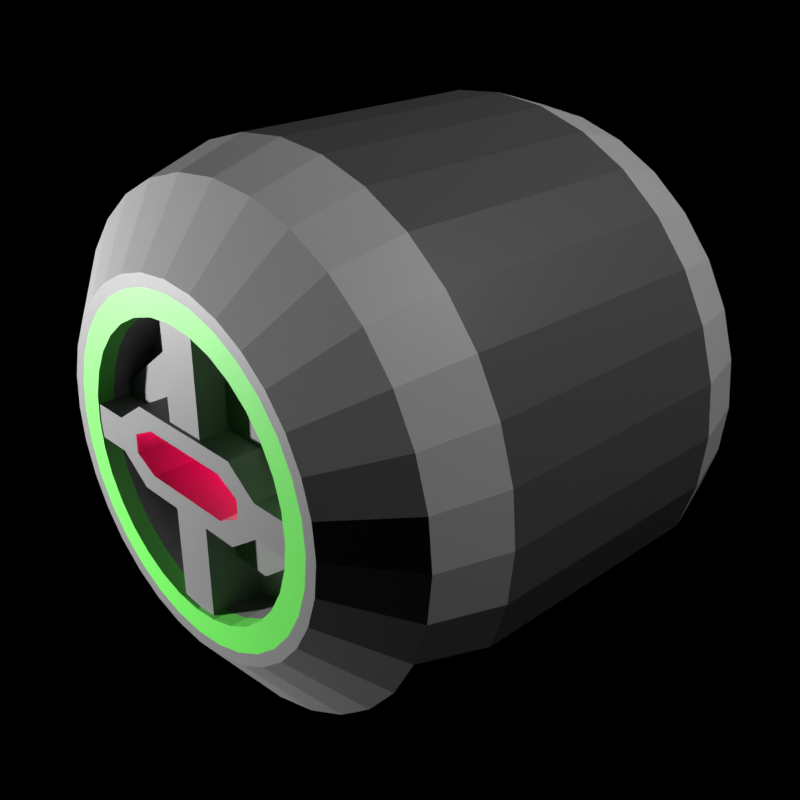 # Source: station_dock.blend  (saved by Blender 2.93.21; exported with 4.5.12 LTS)
import bpy
from mathutils import Matrix  # noqa: F401  (used for matrix-valued properties, if any)

bpy.ops.wm.read_factory_settings(use_empty=True)
scene = bpy.context.scene
scene.name = 'Scene'

# ---- collections
col_collection = bpy.data.collections.new('Collection'); scene.collection.children.link(col_collection)

# ---- images (referenced by path relative to the original .blend; pixels are not part of the script)
import os
ASSET_DIR = os.environ.get("B2B_ASSET_DIR", "")  # directory of the original .blend (textures are referenced by path, not embedded)
HERE = os.path.dirname(os.path.abspath(__file__))  # packed textures are extracted next to this script under _unpacked/

def load_image(name, relpath, width, height, colorspace="sRGB"):
    """Load a texture the original file referenced (path relative to the .blend, or extracted next to this script)."""
    p = next((c for c in (os.path.join(HERE, relpath), os.path.join(ASSET_DIR, relpath)) if relpath and os.path.exists(c)), "")
    if p:
        img = bpy.data.images.load(p, check_existing=True)
        img.name = name
    else:  # same state as the original file: an image datablock whose file is absent (Cycles renders it pink)
        img = bpy.data.images.new(name, width, height)
        img.source = "FILE"
        img.filepath = "//" + (relpath or name)
    img.colorspace_settings.name = colorspace
    return img
img_untitled = load_image('Untitled', 'station_dock.png', 1024, 1024, 'sRGB')

# ---- materials (node trees are filled in below, after node groups)
mat_material_001 = bpy.data.materials.new('Material.001')
mat_material_002 = bpy.data.materials.new('Material.002')
mat_material_003 = bpy.data.materials.new('Material.003')
mat_material_004 = bpy.data.materials.new('Material.004')
mat_material_005 = bpy.data.materials.new('Material.005')

# ---- material node trees
mat_material_001.use_nodes = True; mat_material_001.node_tree.nodes.clear()
_N = mat_material_001.node_tree.nodes; _L = mat_material_001.node_tree.links
n0 = _N.new('ShaderNodeBsdfPrincipled'); n0.name = 'Principled BSDF'; n0.location = (10, 300)
n0.distribution = 'GGX'
n0.subsurface_method = 'BURLEY'
n0.inputs[0].default_value = (0.4672, 0.4672, 0.4672, 1.0)
n0.inputs[3].default_value = 1.45
n0.inputs[24].default_value = 0.002
n0.inputs[27].default_value = (0.0, 0.0, 0.0, 1.0)
n0.inputs[28].default_value = 1.0
n1 = _N.new('ShaderNodeOutputMaterial'); n1.name = 'Material Output'; n1.location = (300, 300)
n2 = _N.new('ShaderNodeUVMap'); n2.name = 'UV Map'; n2.location = (297, -50)
n3 = _N.new('ShaderNodeTexImage'); n3.name = 'Image Texture'; n3.location = (534, 62)
n3.image = img_untitled
n3.interpolation = 'Closest'
_L.new(n0.outputs[0], n1.inputs[0])
_L.new(n2.outputs[0], n3.inputs[0])
n1.is_active_output = True
mat_material_002.use_nodes = True; mat_material_002.node_tree.nodes.clear()
_N = mat_material_002.node_tree.nodes; _L = mat_material_002.node_tree.links
n0 = _N.new('ShaderNodeBsdfPrincipled'); n0.name = 'Principled BSDF'; n0.location = (10, 300)
n0.distribution = 'GGX'
n0.subsurface_method = 'BURLEY'
n0.inputs[0].default_value = (0.2203, 0.2203, 0.2203, 1.0)
n0.inputs[3].default_value = 1.45
n0.inputs[27].default_value = (0.0, 0.0, 0.0, 1.0)
n0.inputs[28].default_value = 1.0
n1 = _N.new('ShaderNodeOutputMaterial'); n1.name = 'Material Output'; n1.location = (300, 300)
n2 = _N.new('ShaderNodeUVMap'); n2.name = 'UV Map'; n2.location = (297, -50)
n3 = _N.new('ShaderNodeTexImage'); n3.name = 'Image Texture'; n3.location = (534, 62)
n3.image = img_untitled
n3.interpolation = 'Closest'
_L.new(n0.outputs[0], n1.inputs[0])
_L.new(n2.outputs[0], n3.inputs[0])
n1.is_active_output = True
mat_material_003.use_nodes = True; mat_material_003.node_tree.nodes.clear()
_N = mat_material_003.node_tree.nodes; _L = mat_material_003.node_tree.links
n0 = _N.new('ShaderNodeBsdfPrincipled'); n0.name = 'Principled BSDF'; n0.location = (10, 300)
n0.distribution = 'GGX'
n0.subsurface_method = 'BURLEY'
n0.inputs[0].default_value = (0.1549, 0.794, 0.1051, 1.0)
n0.inputs[3].default_value = 1.45
n0.inputs[27].default_value = (0.0, 0.0, 0.0, 1.0)
n0.inputs[28].default_value = 1.0
n1 = _N.new('ShaderNodeOutputMaterial'); n1.name = 'Material Output'; n1.location = (300, 300)
n2 = _N.new('ShaderNodeUVMap'); n2.name = 'UV Map'; n2.location = (297, -50)
n3 = _N.new('ShaderNodeTexImage'); n3.name = 'Image Texture'; n3.location = (534, 62)
n3.image = img_untitled
n3.interpolation = 'Closest'
_L.new(n0.outputs[0], n1.inputs[0])
_L.new(n2.outputs[0], n3.inputs[0])
n1.is_active_output = True
mat_material_004.use_nodes = True; mat_material_004.node_tree.nodes.clear()
_N = mat_material_004.node_tree.nodes; _L = mat_material_004.node_tree.links
n0 = _N.new('ShaderNodeBsdfPrincipled'); n0.name = 'Principled BSDF'; n0.location = (10, 300)
n0.distribution = 'GGX'
n0.subsurface_method = 'BURLEY'
n0.inputs[0].default_value = (0.2396, 0.0, 0.003417, 1.0)
n0.inputs[3].default_value = 1.45
n0.inputs[27].default_value = (0.0, 0.0, 0.0, 1.0)
n0.inputs[28].default_value = 1.0
n1 = _N.new('ShaderNodeOutputMaterial'); n1.name = 'Material Output'; n1.location = (300, 300)
n2 = _N.new('ShaderNodeUVMap'); n2.name = 'UV Map'; n2.location = (297, -50)
n3 = _N.new('ShaderNodeTexImage'); n3.name = 'Image Texture'; n3.location = (534, 62)
n3.image = img_untitled
n3.interpolation = 'Closest'
_L.new(n0.outputs[0], n1.inputs[0])
_L.new(n2.outputs[0], n3.inputs[0])
n1.is_active_output = True
mat_material_005.use_nodes = True; mat_material_005.node_tree.nodes.clear()
_N = mat_material_005.node_tree.nodes; _L = mat_material_005.node_tree.links
n0 = _N.new('ShaderNodeBsdfPrincipled'); n0.name = 'Principled BSDF'; n0.location = (10, 300)
n0.distribution = 'GGX'
n0.subsurface_method = 'BURLEY'
n0.inputs[0].default_value = (0.08001, 0.08001, 0.08001, 1.0)
n0.inputs[3].default_value = 1.45
n0.inputs[27].default_value = (0.0, 0.0, 0.0, 1.0)
n0.inputs[28].default_value = 1.0
n1 = _N.new('ShaderNodeOutputMaterial'); n1.name = 'Material Output'; n1.location = (300, 300)
n2 = _N.new('ShaderNodeUVMap'); n2.name = 'UV Map'; n2.location = (297, -50)
n3 = _N.new('ShaderNodeTexImage'); n3.name = 'Image Texture'; n3.location = (534, 62)
n3.image = img_untitled
n3.interpolation = 'Closest'
_L.new(n0.outputs[0], n1.inputs[0])
_L.new(n2.outputs[0], n3.inputs[0])
n1.is_active_output = True

# ---- world
world_world = bpy.data.worlds.new('World'); scene.world = world_world
world_world.use_nodes = True; world_world.node_tree.nodes.clear()
_N = world_world.node_tree.nodes; _L = world_world.node_tree.links
n0 = _N.new('ShaderNodeOutputWorld'); n0.name = 'World Output'; n0.location = (300, 300)
n1 = _N.new('ShaderNodeBackground'); n1.name = 'Background'; n1.location = (10, 300)
n1.inputs[0].default_value = (0.0, 0.0, 0.0, 1.0)
_L.new(n1.outputs[0], n0.inputs[0])
n0.is_active_output = True
world_world.color = (0.05088, 0.05088, 0.05088)
world_world.use_sun_shadow = False
world_world.sun_shadow_jitter_overblur = 0.0

# ---- cameras
cam_camera = bpy.data.cameras.new('Camera')
cam_camera.clip_end = 100.0
cam_camera.ortho_scale = 7.314

# ---- lights
light_light = bpy.data.lights.new('Light', 'POINT')
light_light.transmission_factor = 0.0
light_light.energy = 1000.0
light_light.shadow_soft_size = 0.1
light_light.shadow_maximum_resolution = 0.006
light_light.use_absolute_resolution = True
light_light_001 = bpy.data.lights.new('Light.001', 'POINT')
light_light_001.transmission_factor = 0.0
light_light_001.energy = 1000.0
light_light_001.shadow_soft_size = 0.1
light_light_001.shadow_maximum_resolution = 0.006
light_light_001.use_absolute_resolution = True
light_light_002 = bpy.data.lights.new('Light.002', 'POINT')
light_light_002.color = (0.402, 0.0, 0.03641)
light_light_002.transmission_factor = 0.0
light_light_002.energy = 1000.0
light_light_002.shadow_soft_size = 0.1
light_light_002.shadow_maximum_resolution = 0.006
light_light_002.use_absolute_resolution = True

# ---- meshes
me_cylinder = bpy.data.meshes.new('Cylinder')
me_cylinder.from_pydata([(-9.477e-08, -1.991, 0.7), (1.166e-07, -0.003131, 0.7), (-0.1366, -1.991, 0.6865), (-0.1366, -0.003131, 0.6865), (-0.2679, -1.991, 0.6467), (-0.2679, -0.003131, 0.6467), (-0.3889, -1.991, 0.582), (-0.3889, -0.003131, 0.582), (-0.495, -1.991, 0.495), (-0.495, -0.003131, 0.495), (-0.582, -1.991, 0.3889), (-0.582, -0.003131, 0.3889), (-0.6467, -1.991, 0.2679), (-0.6467, -0.003131, 0.2679), (-0.6865, -1.991, 0.1366), (-0.6865, -0.003131, 0.1366), (-0.7, -1.991, -8.345e-08), (-0.7, -0.003131, 4.172e-08), (-0.6865, -1.991, -0.1366), (-0.6865, -0.003131, -0.1366), (-0.6467, -1.991, -0.2679), (-0.6467, -0.003131, -0.2679), (-0.582, -1.991, -0.3889), (-0.582, -0.003131, -0.3889), (-0.495, -1.991, -0.495), (-0.495, -0.003131, -0.495), (-0.3889, -1.991, -0.582), (-0.3889, -0.003131, -0.582), (-0.2679, -1.991, -0.6467), (-0.2679, -0.003131, -0.6467), (-0.1366, -1.991, -0.6865), (-0.1366, -0.003131, -0.6865), (-3.358e-08, -1.991, -0.7), (1.778e-07, -0.003131, -0.7), (0.1366, -1.991, -0.6865), (0.1366, -0.003131, -0.6865), (0.2679, -1.991, -0.6467), (0.2679, -0.003131, -0.6467), (0.3889, -1.991, -0.582), (0.3889, -0.003131, -0.582), (0.495, -1.991, -0.495), (0.495, -0.003131, -0.495), (0.582, -1.991, -0.3889), (0.582, -0.003131, -0.3889), (0.6467, -1.991, -0.2679), (0.6467, -0.003131, -0.2679), (0.6865, -1.991, -0.1366), (0.6865, -0.003131, -0.1366), (0.7, -1.991, -4.172e-08), (0.7, -0.003131, 8.345e-08), (0.6865, -1.991, 0.1366), (0.6865, -0.003131, 0.1366), (0.6467, -1.991, 0.2679), (0.6467, -0.003131, 0.2679), (0.582, -1.991, 0.3889), (0.582, -0.003132, 0.3889), (0.495, -1.991, 0.495), (0.495, -0.003132, 0.495), (0.3889, -1.991, 0.582), (0.3889, -0.003132, 0.582), (0.2679, -1.991, 0.6467), (0.2679, -0.003132, 0.6467), (0.1366, -1.991, 0.6865), (0.1366, -0.003132, 0.6865), (-5.376e-08, -1.785, 0.98), (1.139e-07, -0.2085, 0.98), (-0.1912, -0.2085, 0.9612), (-0.1912, -1.785, 0.9612), (-0.375, -0.2085, 0.9054), (-0.375, -1.785, 0.9054), (-0.5445, -0.2085, 0.8148), (-0.5445, -1.785, 0.8148), (-0.693, -0.2085, 0.693), (-0.693, -1.785, 0.693), (-0.8148, -0.2085, 0.5445), (-0.8148, -1.785, 0.5445), (-0.9054, -0.2085, 0.375), (-0.9054, -1.785, 0.375), (-0.9612, -0.2085, 0.1912), (-0.9612, -1.785, 0.1912), (-0.98, -0.2085, 5.476e-09), (-0.98, -1.785, -5.294e-08), (-0.9612, -0.2085, -0.1912), (-0.9612, -1.785, -0.1912), (-0.9054, -0.2085, -0.375), (-0.9054, -1.785, -0.375), (-0.8148, -0.2085, -0.5445), (-0.8148, -1.785, -0.5445), (-0.693, -0.2085, -0.693), (-0.693, -1.785, -0.693), (-0.5445, -0.2085, -0.8148), (-0.5445, -1.785, -0.8148), (-0.375, -0.2085, -0.9054), (-0.375, -1.785, -0.9054), (-0.1912, -0.2085, -0.9612), (-0.1912, -1.785, -0.9612), (1.996e-07, -0.2085, -0.98), (3.191e-08, -1.785, -0.98), (0.1912, -0.2085, -0.9612), (0.1912, -1.785, -0.9612), (0.375, -0.2085, -0.9054), (0.375, -1.785, -0.9054), (0.5445, -0.2085, -0.8148), (0.5445, -1.785, -0.8148), (0.693, -0.2085, -0.693), (0.693, -1.785, -0.693), (0.8148, -0.2085, -0.5445), (0.8148, -1.785, -0.5445), (0.9054, -0.2085, -0.375), (0.9054, -1.785, -0.375), (0.9612, -0.2085, -0.1912), (0.9612, -1.785, -0.1912), (0.98, -0.2085, 6.389e-08), (0.98, -1.785, 5.476e-09), (0.9612, -0.2085, 0.1912), (0.9612, -1.785, 0.1912), (0.9054, -0.2085, 0.375), (0.9054, -1.785, 0.375), (0.8148, -0.2085, 0.5445), (0.8148, -1.785, 0.5445), (0.693, -0.2085, 0.693), (0.693, -1.785, 0.693), (0.5445, -0.2085, 0.8148), (0.5445, -1.785, 0.8148), (0.375, -0.2085, 0.9054), (0.375, -1.785, 0.9054), (0.1912, -0.2085, 0.9612), (0.1912, -1.785, 0.9612), (-2.085e-08, -1.518, 1.064), (8.992e-08, -0.4762, 1.064), (-0.2076, -0.4762, 1.044), (-0.2076, -1.518, 1.044), (-0.4073, -0.4762, 0.9832), (-0.4073, -1.518, 0.9832), (-0.5913, -0.4762, 0.8849), (-0.5913, -1.518, 0.8849), (-0.7525, -0.4762, 0.7525), (-0.7525, -1.518, 0.7525), (-0.8849, -0.4762, 0.5913), (-0.8849, -1.518, 0.5913), (-0.9832, -0.4762, 0.4073), (-0.9832, -1.518, 0.4073), (-1.044, -0.4762, 0.2076), (-1.044, -1.518, 0.2076), (-1.064, -0.4762, -1.393e-08), (-1.064, -1.518, -3.507e-08), (-1.044, -0.4762, -0.2076), (-1.044, -1.518, -0.2076), (-0.9832, -0.4762, -0.4073), (-0.9832, -1.518, -0.4073), (-0.8849, -0.4762, -0.5913), (-0.8849, -1.518, -0.5913), (-0.7525, -0.4762, -0.7525), (-0.7525, -1.518, -0.7525), (-0.5913, -0.4762, -0.8849), (-0.5913, -1.518, -0.8849), (-0.4073, -0.4762, -0.9832), (-0.4073, -1.518, -0.9832), (-0.2076, -0.4762, -1.044), (-0.2076, -1.518, -1.044), (1.83e-07, -0.4762, -1.064), (7.219e-08, -1.518, -1.064), (0.2076, -0.4762, -1.044), (0.2076, -1.518, -1.044), (0.4073, -0.4762, -0.9832), (0.4073, -1.518, -0.9832), (0.5913, -0.4762, -0.8849), (0.5913, -1.518, -0.8849), (0.7525, -0.4762, -0.7525), (0.7525, -1.518, -0.7525), (0.8849, -0.4762, -0.5913), (0.8849, -1.518, -0.5913), (0.9832, -0.4762, -0.4073), (0.9832, -1.518, -0.4073), (1.044, -0.4762, -0.2076), (1.044, -1.518, -0.2076), (1.064, -0.4762, 4.951e-08), (1.064, -1.518, 2.836e-08), (1.044, -0.4762, 0.2076), (1.044, -1.518, 0.2076), (0.9832, -0.4762, 0.4073), (0.9832, -1.518, 0.4073), (0.8849, -0.4762, 0.5913), (0.8849, -1.518, 0.5913), (0.7525, -0.4762, 0.7525), (0.7525, -1.518, 0.7525), (0.5913, -0.4762, 0.8849), (0.5913, -1.518, 0.8849), (0.4073, -0.4762, 0.9832), (0.4073, -1.518, 0.9832), (0.2076, -0.4762, 1.044), (0.2076, -1.518, 1.044), (-9.684e-08, -1.991, 0.5517), (-0.1076, -1.991, 0.5411), (-0.2111, -1.991, 0.5097), (-0.3065, -1.991, 0.4587), (-0.3901, -1.991, 0.3901), (-0.4587, -1.991, 0.3065), (-0.5097, -1.991, 0.2111), (-0.5411, -1.991, 0.1076), (-0.5517, -1.991, -7.571e-08), (-0.5411, -1.991, -0.1076), (-0.5097, -1.991, -0.2111), (-0.4587, -1.991, -0.3065), (-0.3901, -1.991, -0.3901), (-0.3065, -1.991, -0.4587), (-0.2111, -1.991, -0.5097), (-0.1076, -1.991, -0.5411), (-4.862e-08, -1.991, -0.5517), (0.1076, -1.991, -0.5411), (0.2111, -1.991, -0.5097), (0.3065, -1.991, -0.4587), (0.3901, -1.991, -0.3901), (0.4587, -1.991, -0.3065), (0.5097, -1.991, -0.2111), (0.5411, -1.991, -0.1076), (0.5517, -1.991, -4.283e-08), (0.5411, -1.991, 0.1076), (0.5097, -1.991, 0.2111), (0.4587, -1.991, 0.3065), (0.3901, -1.991, 0.3901), (0.3065, -1.991, 0.4587), (0.2111, -1.991, 0.5097), (0.1076, -1.991, 0.5411), (-7.321e-08, -1.769, 0.5517), (-0.1076, -1.769, 0.5411), (-0.2111, -1.769, 0.5097), (-0.3065, -1.769, 0.4587), (-0.3901, -1.769, 0.3901), (-0.4587, -1.769, 0.3065), (-0.5097, -1.769, 0.2111), (-0.5411, -1.769, 0.1076), (-0.5517, -1.769, -7.571e-08), (-0.5411, -1.769, -0.1076), (-0.5097, -1.769, -0.2111), (-0.4587, -1.769, -0.3065), (-0.3901, -1.769, -0.3901), (-0.3065, -1.769, -0.4587), (-0.2111, -1.769, -0.5097), (-0.1076, -1.769, -0.5411), (-2.498e-08, -1.769, -0.5517), (0.1076, -1.769, -0.5411), (0.2111, -1.769, -0.5097), (0.3065, -1.769, -0.4587), (0.3901, -1.769, -0.3901), (0.4587, -1.769, -0.3065), (0.5097, -1.769, -0.2111), (0.5411, -1.769, -0.1076), (0.5517, -1.769, -4.283e-08), (0.5411, -1.769, 0.1076), (0.5097, -1.769, 0.2111), (0.4587, -1.769, 0.3065), (0.3901, -1.769, 0.3901), (0.3065, -1.769, 0.4587), (0.2111, -1.769, 0.5097), (0.1076, -1.769, 0.5411), (-6.268e-08, -1.769, 0.3213), (-0.06267, -1.769, 0.3151), (-0.1229, -1.769, 0.2968), (-0.1785, -1.769, 0.2671), (-0.2272, -1.769, 0.2272), (-0.2671, -1.769, 0.1785), (-0.2968, -1.769, 0.1229), (-0.3151, -1.769, 0.06267), (-0.3213, -1.769, -6.642e-08), (-0.3151, -1.769, -0.06267), (-0.2968, -1.769, -0.1229), (-0.2671, -1.769, -0.1785), (-0.2272, -1.769, -0.2272), (-0.1785, -1.769, -0.2671), (-0.1229, -1.769, -0.2968), (-0.06267, -1.769, -0.3151), (-3.459e-08, -1.769, -0.3213), (0.06267, -1.769, -0.3151), (0.1229, -1.769, -0.2968), (0.1785, -1.769, -0.2671), (0.2272, -1.769, -0.2272), (0.2671, -1.769, -0.1785), (0.2968, -1.769, -0.1229), (0.3151, -1.769, -0.06267), (0.3213, -1.769, -4.727e-08), (0.3151, -1.769, 0.06267), (0.2968, -1.769, 0.1229), (0.2671, -1.769, 0.1785), (0.2272, -1.769, 0.2272), (0.1785, -1.769, 0.2671), (0.1229, -1.769, 0.2968), (0.06267, -1.769, 0.3151), (9.162e-08, -0.3698, 0.3213), (-0.06267, -0.3698, 0.3151), (-0.1229, -0.3698, 0.2968), (-0.1785, -0.3698, 0.2671), (-0.2272, -0.3698, 0.2272), (-0.2671, -0.3698, 0.1785), (-0.2968, -0.3698, 0.1229), (-0.3151, -0.3698, 0.06267), (-0.3213, -0.3698, 7.268e-08), (-0.3151, -0.3698, -0.06267), (-0.2968, -0.3698, -0.1229), (-0.2671, -0.3698, -0.1785), (-0.2272, -0.3698, -0.2272), (-0.1785, -0.3698, -0.2671), (-0.1229, -0.3698, -0.2968), (-0.06267, -0.3698, -0.3151), (1.197e-07, -0.3698, -0.3213), (0.06267, -0.3698, -0.3151), (0.1229, -0.3698, -0.2968), (0.1785, -0.3698, -0.2671), (0.2272, -0.3698, -0.2272), (0.2671, -0.3698, -0.1785), (0.2968, -0.3698, -0.1229), (0.3151, -0.3698, -0.06267), (0.3213, -0.3698, 9.183e-08), (0.3151, -0.3698, 0.06267), (0.2968, -0.3698, 0.1229), (0.2671, -0.3698, 0.1785), (0.2272, -0.3698, 0.2272), (0.1785, -0.3698, 0.2671), (0.1229, -0.3698, 0.2968), (0.06267, -0.3698, 0.3151), (1.149e-07, -0.003131, 0.58), (-0.1131, -0.003131, 0.5688), (-0.2219, -0.003131, 0.5358), (-0.3222, -0.003131, 0.4822), (-0.4101, -0.003131, 0.4101), (-0.4822, -0.003131, 0.3222), (-0.5358, -0.003131, 0.2219), (-0.5688, -0.003131, 0.1131), (-0.58, -0.003131, 3.68e-08), (-0.5688, -0.003131, -0.1131), (-0.5358, -0.003131, -0.2219), (-0.4822, -0.003131, -0.3222), (-0.4101, -0.003131, -0.4101), (-0.3222, -0.003131, -0.4822), (-0.2219, -0.003131, -0.5358), (-0.1131, -0.003131, -0.5688), (1.656e-07, -0.003131, -0.58), (0.1131, -0.003131, -0.5688), (0.2219, -0.003131, -0.5358), (0.3222, -0.003131, -0.4822), (0.4101, -0.003131, -0.4101), (0.4822, -0.003131, -0.3222), (0.5358, -0.003131, -0.2219), (0.5688, -0.003131, -0.1131), (0.58, -0.003131, 7.137e-08), (0.5688, -0.003131, 0.1131), (0.5358, -0.003131, 0.2219), (0.4822, -0.003132, 0.3222), (0.4101, -0.003132, 0.4101), (0.3222, -0.003132, 0.4822), (0.2219, -0.003132, 0.5358), (0.1131, -0.003132, 0.5688), (8.593e-08, -0.276, 0.58), (-0.1131, -0.276, 0.5688), (-0.2219, -0.276, 0.5358), (-0.3222, -0.276, 0.4822), (-0.4101, -0.276, 0.4101), (-0.4822, -0.276, 0.3222), (-0.5358, -0.276, 0.2219), (-0.5688, -0.276, 0.1131), (-0.58, -0.276, 3.68e-08), (-0.5688, -0.276, -0.1131), (-0.5358, -0.276, -0.2219), (-0.4822, -0.276, -0.3222), (-0.4101, -0.276, -0.4101), (-0.3222, -0.276, -0.4822), (-0.2219, -0.276, -0.5358), (-0.1131, -0.276, -0.5688), (1.366e-07, -0.276, -0.58), (0.1131, -0.276, -0.5688), (0.2219, -0.276, -0.5358), (0.3222, -0.276, -0.4822), (0.4101, -0.276, -0.4101), (0.4822, -0.276, -0.3222), (0.5358, -0.276, -0.2219), (0.5688, -0.276, -0.1131), (0.58, -0.276, 7.137e-08), (0.5688, -0.276, 0.1131), (0.5358, -0.276, 0.2219), (0.4822, -0.276, 0.3222), (0.4101, -0.276, 0.4101), (0.3222, -0.276, 0.4822), (0.2219, -0.276, 0.5358), (0.1131, -0.276, 0.5688), (8.299e-08, -0.276, 0.3168), (-0.0618, -0.276, 0.3107), (-0.1212, -0.276, 0.2927), (-0.176, -0.276, 0.2634), (-0.224, -0.276, 0.224), (-0.2634, -0.276, 0.176), (-0.2927, -0.276, 0.1212), (-0.3107, -0.276, 0.0618), (-0.3168, -0.276, 3.726e-08), (-0.3107, -0.276, -0.0618), (-0.2927, -0.276, -0.1212), (-0.2634, -0.276, -0.176), (-0.224, -0.276, -0.224), (-0.176, -0.276, -0.2634), (-0.1212, -0.276, -0.2927), (-0.0618, -0.276, -0.3107), (1.107e-07, -0.276, -0.3168), (0.0618, -0.276, -0.3107), (0.1212, -0.276, -0.2927), (0.176, -0.276, -0.2634), (0.224, -0.276, -0.224), (0.2634, -0.276, -0.176), (0.2927, -0.276, -0.1212), (0.3107, -0.276, -0.0618), (0.3168, -0.276, 5.614e-08), (0.3107, -0.276, 0.0618), (0.2927, -0.276, 0.1212), (0.2634, -0.276, 0.176), (0.224, -0.276, 0.224), (0.176, -0.276, 0.2634), (0.1212, -0.276, 0.2927), (0.0618, -0.276, 0.3107), (1.118e-07, -0.005452, 0.3168), (-0.0618, -0.005452, 0.3107), (-0.1212, -0.005452, 0.2927), (-0.176, -0.005452, 0.2634), (-0.224, -0.005452, 0.224), (-0.2634, -0.005452, 0.176), (-0.2927, -0.005452, 0.1212), (-0.3107, -0.005452, 0.0618), (-0.3168, -0.005452, 3.726e-08), (-0.3107, -0.005452, -0.0618), (-0.2927, -0.005452, -0.1212), (-0.2634, -0.005452, -0.176), (-0.224, -0.005452, -0.224), (-0.176, -0.005452, -0.2634), (-0.1212, -0.005452, -0.2927), (-0.0618, -0.005452, -0.3107), (1.395e-07, -0.005452, -0.3168), (0.0618, -0.005452, -0.3107), (0.1212, -0.005452, -0.2927), (0.176, -0.005452, -0.2634), (0.224, -0.005452, -0.224), (0.2634, -0.005452, -0.176), (0.2927, -0.005452, -0.1212), (0.3107, -0.005452, -0.0618), (0.3168, -0.005452, 5.614e-08), (0.3107, -0.005452, 0.0618), (0.2927, -0.005452, 0.1212), (0.2634, -0.005452, 0.176), (0.224, -0.005452, 0.224), (0.176, -0.005452, 0.2634), (0.1212, -0.005452, 0.2927), (0.0618, -0.005452, 0.3107), (-5.112e-08, -1.66, 0.3213), (-0.06267, -1.66, 0.3151), (-0.1229, -1.66, 0.2968), (-0.1785, -1.66, 0.2671), (-0.2272, -1.66, 0.2272), (-0.2671, -1.66, 0.1785), (-0.2968, -1.66, 0.1229), (-0.3151, -1.66, 0.06267), (-0.3213, -1.66, -6.642e-08), (-0.3151, -1.66, -0.06267), (-0.2968, -1.66, -0.1229), (-0.2671, -1.66, -0.1785), (-0.2272, -1.66, -0.2272), (-0.1785, -1.66, -0.2671), (-0.1229, -1.66, -0.2968), (-0.06267, -1.66, -0.3151), (-2.304e-08, -1.66, -0.3213), (0.06267, -1.66, -0.3151), (0.1229, -1.66, -0.2968), (0.1785, -1.66, -0.2671), (0.2272, -1.66, -0.2272), (0.2671, -1.66, -0.1785), (0.2968, -1.66, -0.1229), (0.3151, -1.66, -0.06267), (0.3213, -1.66, -4.727e-08), (0.3151, -1.66, 0.06267), (0.2968, -1.66, 0.1229), (0.2671, -1.66, 0.1785), (0.2272, -1.66, 0.2272), (0.1785, -1.66, 0.2671), (0.1229, -1.66, 0.2968), (0.06267, -1.66, 0.3151), (8.007e-08, -0.4785, 0.3213), (-0.06267, -0.4785, 0.3151), (-0.1229, -0.4785, 0.2968), (-0.1785, -0.4785, 0.2671), (-0.2272, -0.4785, 0.2272), (-0.2671, -0.4785, 0.1785), (-0.2968, -0.4785, 0.1229), (-0.3151, -0.4785, 0.06267), (-0.3213, -0.4785, 7.268e-08), (-0.3151, -0.4785, -0.06267), (-0.2968, -0.4785, -0.1229), (-0.2671, -0.4785, -0.1785), (-0.2272, -0.4785, -0.2272), (-0.1785, -0.4785, -0.2671), (-0.1229, -0.4785, -0.2968), (-0.06267, -0.4785, -0.3151), (1.082e-07, -0.4785, -0.3213), (0.06267, -0.4785, -0.3151), (0.1229, -0.4785, -0.2968), (0.1785, -0.4785, -0.2671), (0.2272, -0.4785, -0.2272), (0.2671, -0.4785, -0.1785), (0.2968, -0.4785, -0.1229), (0.3151, -0.4785, -0.06267), (0.3213, -0.4785, 9.183e-08), (0.3151, -0.4785, 0.06267), (0.2968, -0.4785, 0.1229), (0.2671, -0.4785, 0.1785), (0.2272, -0.4785, 0.2272), (0.1785, -0.4785, 0.2671), (0.1229, -0.4785, 0.2968), (0.06267, -0.4785, 0.3151), (-5.605e-08, -1.66, 0.7397), (-0.1443, -1.66, 0.7255), (-0.2831, -1.66, 0.6834), (-0.411, -1.66, 0.615), (-0.523, -1.66, 0.523), (-0.615, -1.66, 0.411), (-0.6834, -1.66, 0.2831), (-0.7255, -1.66, 0.1443), (-0.7397, -1.66, -1.691e-07), (-0.7255, -1.66, -0.1443), (-0.6834, -1.66, -0.2831), (-0.615, -1.66, -0.411), (-0.523, -1.66, -0.523), (-0.411, -1.66, -0.615), (-0.2831, -1.66, -0.6834), (-0.1443, -1.66, -0.7255), (8.612e-09, -1.66, -0.7397), (0.1443, -1.66, -0.7255), (0.2831, -1.66, -0.6834), (0.411, -1.66, -0.615), (0.523, -1.66, -0.523), (0.615, -1.66, -0.411), (0.6834, -1.66, -0.2831), (0.7255, -1.66, -0.1443), (0.7397, -1.66, -1.25e-07), (0.7255, -1.66, 0.1443), (0.6834, -1.66, 0.2831), (0.615, -1.66, 0.411), (0.523, -1.66, 0.523), (0.411, -1.66, 0.615), (0.2831, -1.66, 0.6834), (0.1443, -1.66, 0.7255), (8.235e-08, -0.4785, 0.7397), (-0.1443, -0.4785, 0.7255), (-0.2831, -0.4785, 0.6834), (-0.411, -0.4785, 0.615), (-0.523, -0.4785, 0.523), (-0.615, -0.4785, 0.411), (-0.6834, -0.4785, 0.2831), (-0.7255, -0.4785, 0.1443), (-0.7397, -0.4785, 1.512e-07), (-0.7255, -0.4785, -0.1443), (-0.6834, -0.4785, -0.2831), (-0.615, -0.4785, -0.411), (-0.523, -0.4785, -0.523), (-0.411, -0.4785, -0.615), (-0.2831, -0.4785, -0.6834), (-0.1443, -0.4785, -0.7255), (1.47e-07, -0.4785, -0.7397), (0.1443, -0.4785, -0.7255), (0.2831, -0.4785, -0.6834), (0.411, -0.4785, -0.615), (0.523, -0.4785, -0.523), (0.615, -0.4785, -0.411), (0.6834, -0.4785, -0.2831), (0.7255, -0.4785, -0.1443), (0.7397, -0.4785, 1.953e-07), (0.7255, -0.4785, 0.1443), (0.6834, -0.4785, 0.2831), (0.615, -0.4785, 0.411), (0.523, -0.4785, 0.523), (0.411, -0.4785, 0.615), (0.2831, -0.4785, 0.6834), (0.1443, -0.4785, 0.7255), (-0.2994, -1.861, 0.03842), (-0.195, -1.861, 0.09117), (-0.2551, -1.861, 0.3425), (-0.2551, -1.761, 0.3425), (-0.5101, -1.861, 0.1443), (-0.5101, -1.761, 0.1443), (-0.5138, -1.861, -0.1384), (-0.5138, -1.761, -0.1384), (-0.266, -1.861, -0.34), (-0.266, -1.761, -0.34), (0.2551, -1.861, -0.3425), (0.2551, -1.761, -0.3425), (0.5101, -1.861, -0.1443), (0.5101, -1.761, -0.1443), (0.5138, -1.861, 0.1384), (0.5138, -1.761, 0.1384), (0.266, -1.861, 0.34), (0.266, -1.761, 0.34), (-0.3016, -1.861, -0.03684), (-0.2034, -1.861, -0.09052), (0.195, -1.861, -0.09117), (0.2994, -1.861, -0.03842), (0.3016, -1.861, 0.03684), (0.2034, -1.861, 0.09052), (-0.2994, -1.629, 0.03842), (-0.195, -1.629, 0.09117), (-0.3016, -1.629, -0.03684), (-0.2034, -1.629, -0.09052), (0.195, -1.629, -0.09117), (0.2994, -1.629, -0.03842), (0.3016, -1.629, 0.03684), (0.2034, -1.629, 0.09052), (-0.2664, -1.861, -0.1633), (0.2664, -1.861, 0.1633), (0.3952, -1.861, 0.06646), (-0.3952, -1.861, -0.06646), (-0.2554, -1.861, 0.1645), (-0.3923, -1.861, 0.06932), (0.2554, -1.861, -0.1645), (0.3923, -1.861, -0.06932), (-0.2994, -1.987, 0.03842), (-0.195, -1.987, 0.09117), (-0.3016, -1.987, -0.03684), (-0.2034, -1.987, -0.09052), (0.195, -1.987, -0.09117), (0.2994, -1.987, -0.03842), (0.3016, -1.987, 0.03684), (0.2034, -1.987, 0.09052), (-0.2664, -1.987, -0.1633), (0.2664, -1.987, 0.1633), (0.3952, -1.987, 0.06646), (-0.3952, -1.987, -0.06646), (-0.2554, -1.987, 0.1645), (-0.3923, -1.987, 0.06932), (0.2554, -1.987, -0.1645), (0.3923, -1.987, -0.06932), (-0.09234, -1.861, -0.3409), (0.08136, -1.861, -0.3417), (-0.07058, -1.861, -0.09073), (0.06219, -1.861, -0.09095), (0.08136, -1.761, -0.3417), (-0.09234, -1.761, -0.3409), (-0.07058, -1.629, -0.09073), (0.06219, -1.629, -0.09095), (0.08148, -1.861, -0.1641), (-0.09248, -1.861, -0.1637), (-0.07058, -1.987, -0.09073), (0.06219, -1.987, -0.09095), (0.08148, -1.987, -0.1641), (-0.09248, -1.987, -0.1637), (0.07058, -1.861, 0.09073), (-0.06219, -1.861, 0.09095), (0.09234, -1.861, 0.3409), (-0.08136, -1.861, 0.3417), (-0.08136, -1.761, 0.3417), (0.09234, -1.761, 0.3409), (0.07058, -1.629, 0.09073), (-0.06219, -1.629, 0.09095), (-0.08148, -1.861, 0.1641), (0.09248, -1.861, 0.1637), (0.07058, -1.987, 0.09073), (-0.06219, -1.987, 0.09095), (-0.08148, -1.987, 0.1641), (0.09248, -1.987, 0.1637), (-0.09234, -1.861, -0.5795), (0.08136, -1.861, -0.5809), (0.08136, -1.761, -0.5809), (-0.09234, -1.761, -0.5795), (0.09234, -1.861, 0.5795), (-0.08136, -1.861, 0.5809), (-0.08136, -1.761, 0.5809), (0.09234, -1.761, 0.5795), (-0.09234, -1.974, -0.3409), (0.08136, -1.974, -0.3417), (0.08148, -1.974, -0.1641), (-0.09248, -1.974, -0.1637), (0.09234, -1.974, 0.3409), (-0.08136, -1.974, 0.3417), (-0.08148, -1.974, 0.1641), (0.09248, -1.974, 0.1637), (-0.09234, -1.974, -0.5795), (0.08136, -1.974, -0.5809), (0.09234, -1.974, 0.5795), (-0.08136, -1.974, 0.5809), (0.5809, -1.763, 0.06646), (0.5809, -1.987, 0.06646), (-0.5809, -1.763, -0.06646), (-0.5809, -1.987, -0.06646), (-0.5768, -1.763, 0.06932), (-0.5768, -1.987, 0.06932), (0.5768, -1.763, -0.06932), (0.5768, -1.987, -0.06932), (-4.165e-08, -1.925, -0.5517), (-0.1076, -1.925, -0.5411), (-0.3065, -1.925, 0.4587), (-0.2111, -1.925, 0.5097), (0.2111, -1.925, 0.5097), (0.3065, -1.925, 0.4587), (0.1076, -1.925, -0.5411), (-0.3901, -1.925, 0.3901), (0.1076, -1.925, 0.5411), (0.2111, -1.925, -0.5097), (-0.4587, -1.925, 0.3065), (-8.988e-08, -1.925, 0.5517), (0.3065, -1.925, -0.4587), (-0.5097, -1.925, 0.2111), (0.3901, -1.925, -0.3901), (-0.5411, -1.925, 0.1076), (0.4587, -1.925, -0.3065), (-0.5517, -1.925, -7.571e-08), (0.5097, -1.925, -0.2111), (-0.5411, -1.925, -0.1076), (0.5411, -1.925, -0.1076), (-0.5097, -1.925, -0.2111), (0.5517, -1.925, -4.283e-08), (-0.4587, -1.925, -0.3065), (0.5411, -1.925, 0.1076), (-0.3901, -1.925, -0.3901), (0.5097, -1.925, 0.2111), (-0.3065, -1.925, -0.4587), (0.4587, -1.925, 0.3065), (-0.2111, -1.925, -0.5097), (-0.1076, -1.925, 0.5411), (0.3901, -1.925, 0.3901), (-0.6392, -1.991, 0.1271), (-0.6021, -1.991, 0.2494), (-3.847e-08, -1.991, -0.6517), (-0.1271, -1.991, -0.6392), (0.6392, -1.991, 0.1271), (0.6517, -1.991, -4.208e-08), (-0.3621, -1.991, 0.5419), (-0.2494, -1.991, 0.6021), (-0.4609, -1.991, -0.4609), (-0.5419, -1.991, -0.3621), (0.5419, -1.991, -0.3621), (0.4609, -1.991, -0.4609), (0.2494, -1.991, 0.6021), (0.3621, -1.991, 0.5419), (-0.6517, -1.991, -8.093e-08), (0.1271, -1.991, -0.6392), (0.6021, -1.991, 0.2494), (-0.4609, -1.991, 0.4609), (-0.3621, -1.991, -0.5419), (0.6021, -1.991, -0.2494), (0.1271, -1.991, 0.6392), (-0.6392, -1.991, -0.1271), (0.2494, -1.991, -0.6021), (0.5419, -1.991, 0.3621), (-0.5419, -1.991, 0.3621), (-0.2494, -1.991, -0.6021), (0.6392, -1.991, -0.1271), (-0.1271, -1.991, 0.6392), (-9.545e-08, -1.991, 0.6517), (-0.6021, -1.991, -0.2494), (0.3621, -1.991, -0.5419), (0.4609, -1.991, 0.4609)], [], [(65, 1, 3, 66), (66, 3, 5, 68), (68, 5, 7, 70), (70, 7, 9, 72), (72, 9, 11, 74), (74, 11, 13, 76), (76, 13, 15, 78), (78, 15, 17, 80), (80, 17, 19, 82), (82, 19, 21, 84), (84, 21, 23, 86), (86, 23, 25, 88), (88, 25, 27, 90), (90, 27, 29, 92), (92, 29, 31, 94), (94, 31, 33, 96), (96, 33, 35, 98), (98, 35, 37, 100), (100, 37, 39, 102), (102, 39, 41, 104), (104, 41, 43, 106), (106, 43, 45, 108), (108, 45, 47, 110), (110, 47, 49, 112), (112, 49, 51, 114), (114, 51, 53, 116), (116, 53, 55, 118), (118, 55, 57, 120), (120, 57, 59, 122), (122, 59, 61, 124), (51, 49, 344, 345), (124, 61, 63, 126), (126, 63, 1, 65), (721, 720, 199, 198), (62, 127, 64, 0), (190, 126, 65, 129), (60, 125, 127, 62), (188, 124, 126, 190), (58, 123, 125, 60), (186, 122, 124, 188), (56, 121, 123, 58), (184, 120, 122, 186), (54, 119, 121, 56), (182, 118, 120, 184), (52, 117, 119, 54), (180, 116, 118, 182), (50, 115, 117, 52), (178, 114, 116, 180), (48, 113, 115, 50), (176, 112, 114, 178), (46, 111, 113, 48), (174, 110, 112, 176), (44, 109, 111, 46), (172, 108, 110, 174), (42, 107, 109, 44), (170, 106, 108, 172), (40, 105, 107, 42), (168, 104, 106, 170), (38, 103, 105, 40), (166, 102, 104, 168), (36, 101, 103, 38), (164, 100, 102, 166), (34, 99, 101, 36), (162, 98, 100, 164), (32, 97, 99, 34), (160, 96, 98, 162), (30, 95, 97, 32), (158, 94, 96, 160), (28, 93, 95, 30), (156, 92, 94, 158), (26, 91, 93, 28), (154, 90, 92, 156), (24, 89, 91, 26), (152, 88, 90, 154), (22, 87, 89, 24), (150, 86, 88, 152), (20, 85, 87, 22), (148, 84, 86, 150), (18, 83, 85, 20), (146, 82, 84, 148), (16, 81, 83, 18), (144, 80, 82, 146), (14, 79, 81, 16), (142, 78, 80, 144), (12, 77, 79, 14), (140, 76, 78, 142), (10, 75, 77, 12), (138, 74, 76, 140), (8, 73, 75, 10), (136, 72, 74, 138), (6, 71, 73, 8), (134, 70, 72, 136), (4, 69, 71, 6), (132, 68, 70, 134), (2, 67, 69, 4), (130, 66, 68, 132), (0, 64, 67, 2), (129, 65, 66, 130), (64, 128, 131, 67), (128, 129, 130, 131), (67, 131, 133, 69), (131, 130, 132, 133), (69, 133, 135, 71), (133, 132, 134, 135), (71, 135, 137, 73), (135, 134, 136, 137), (73, 137, 139, 75), (137, 136, 138, 139), (75, 139, 141, 77), (139, 138, 140, 141), (77, 141, 143, 79), (141, 140, 142, 143), (79, 143, 145, 81), (143, 142, 144, 145), (81, 145, 147, 83), (145, 144, 146, 147), (83, 147, 149, 85), (147, 146, 148, 149), (85, 149, 151, 87), (149, 148, 150, 151), (87, 151, 153, 89), (151, 150, 152, 153), (89, 153, 155, 91), (153, 152, 154, 155), (91, 155, 157, 93), (155, 154, 156, 157), (93, 157, 159, 95), (157, 156, 158, 159), (95, 159, 161, 97), (159, 158, 160, 161), (97, 161, 163, 99), (161, 160, 162, 163), (99, 163, 165, 101), (163, 162, 164, 165), (101, 165, 167, 103), (165, 164, 166, 167), (103, 167, 169, 105), (167, 166, 168, 169), (105, 169, 171, 107), (169, 168, 170, 171), (107, 171, 173, 109), (171, 170, 172, 173), (109, 173, 175, 111), (173, 172, 174, 175), (111, 175, 177, 113), (175, 174, 176, 177), (113, 177, 179, 115), (177, 176, 178, 179), (115, 179, 181, 117), (179, 178, 180, 181), (117, 181, 183, 119), (181, 180, 182, 183), (119, 183, 185, 121), (183, 182, 184, 185), (121, 185, 187, 123), (185, 184, 186, 187), (123, 187, 189, 125), (187, 186, 188, 189), (125, 189, 191, 127), (189, 188, 190, 191), (127, 191, 128, 64), (191, 190, 129, 128), (689, 688, 240, 239), (723, 722, 208, 207), (725, 724, 217, 216), (727, 726, 195, 194), (729, 728, 204, 203), (731, 730, 213, 212), (733, 732, 222, 221), (720, 734, 200, 199), (722, 735, 209, 208), (724, 736, 218, 217), (726, 737, 196, 195), (728, 738, 205, 204), (730, 739, 214, 213), (732, 740, 223, 222), (734, 741, 201, 200), (735, 742, 210, 209), (736, 743, 219, 218), (737, 744, 197, 196), (738, 745, 206, 205), (739, 746, 215, 214), (748, 747, 193, 192), (740, 748, 192, 223), (741, 749, 202, 201), (742, 750, 211, 210), (743, 751, 220, 219), (744, 721, 198, 197), (745, 723, 207, 206), (746, 725, 216, 215), (747, 727, 194, 193), (749, 729, 203, 202), (750, 731, 212, 211), (751, 733, 221, 220), (242, 243, 275, 274), (691, 690, 227, 226), (693, 692, 254, 253), (688, 694, 241, 240), (690, 695, 228, 227), (692, 696, 255, 254), (694, 697, 242, 241), (695, 698, 229, 228), (696, 699, 224, 255), (697, 700, 243, 242), (698, 701, 230, 229), (700, 702, 244, 243), (701, 703, 231, 230), (702, 704, 245, 244), (703, 705, 232, 231), (704, 706, 246, 245), (705, 707, 233, 232), (706, 708, 247, 246), (707, 709, 234, 233), (708, 710, 248, 247), (709, 711, 235, 234), (710, 712, 249, 248), (711, 713, 236, 235), (712, 714, 250, 249), (713, 715, 237, 236), (714, 716, 251, 250), (715, 717, 238, 237), (699, 718, 225, 224), (716, 719, 252, 251), (717, 689, 239, 238), (718, 691, 226, 225), (719, 693, 253, 252), (295, 294, 486, 487), (229, 230, 262, 261), (243, 244, 276, 275), (230, 231, 263, 262), (244, 245, 277, 276), (231, 232, 264, 263), (245, 246, 278, 277), (232, 233, 265, 264), (246, 247, 279, 278), (233, 234, 266, 265), (247, 248, 280, 279), (234, 235, 267, 266), (248, 249, 281, 280), (235, 236, 268, 267), (249, 250, 282, 281), (236, 237, 269, 268), (250, 251, 283, 282), (237, 238, 270, 269), (224, 225, 257, 256), (251, 252, 284, 283), (238, 239, 271, 270), (225, 226, 258, 257), (252, 253, 285, 284), (239, 240, 272, 271), (226, 227, 259, 258), (253, 254, 286, 285), (240, 241, 273, 272), (227, 228, 260, 259), (254, 255, 287, 286), (241, 242, 274, 273), (228, 229, 261, 260), (255, 224, 256, 287), (273, 274, 466, 465), (294, 293, 485, 486), (288, 319, 511, 480), (272, 273, 465, 464), (293, 292, 484, 485), (319, 318, 510, 511), (271, 272, 464, 463), (292, 291, 483, 484), (318, 317, 509, 510), (270, 271, 463, 462), (291, 290, 482, 483), (317, 316, 508, 509), (269, 270, 462, 461), (290, 289, 481, 482), (316, 315, 507, 508), (268, 269, 461, 460), (289, 288, 480, 481), (315, 314, 506, 507), (267, 268, 460, 459), (314, 313, 505, 506), (266, 267, 459, 458), (313, 312, 504, 505), (265, 266, 458, 457), (312, 311, 503, 504), (264, 265, 457, 456), (311, 310, 502, 503), (263, 264, 456, 455), (310, 309, 501, 502), (262, 263, 455, 454), (309, 308, 500, 501), (261, 262, 454, 453), (323, 322, 354, 355), (7, 5, 322, 323), (25, 23, 331, 332), (43, 41, 340, 341), (61, 59, 349, 350), (17, 15, 327, 328), (35, 33, 336, 337), (53, 51, 345, 346), (9, 7, 323, 324), (27, 25, 332, 333), (45, 43, 341, 342), (63, 61, 350, 351), (19, 17, 328, 329), (37, 35, 337, 338), (55, 53, 346, 347), (11, 9, 324, 325), (29, 27, 333, 334), (47, 45, 342, 343), (3, 1, 320, 321), (1, 63, 351, 320), (21, 19, 329, 330), (39, 37, 338, 339), (57, 55, 347, 348), (13, 11, 325, 326), (31, 29, 334, 335), (49, 47, 343, 344), (5, 3, 321, 322), (23, 21, 330, 331), (41, 39, 339, 340), (59, 57, 348, 349), (15, 13, 326, 327), (33, 31, 335, 336), (358, 357, 389, 390), (350, 349, 381, 382), (337, 336, 368, 369), (324, 323, 355, 356), (351, 350, 382, 383), (338, 337, 369, 370), (325, 324, 356, 357), (320, 351, 383, 352), (339, 338, 370, 371), (326, 325, 357, 358), (340, 339, 371, 372), (327, 326, 358, 359), (341, 340, 372, 373), (328, 327, 359, 360), (342, 341, 373, 374), (329, 328, 360, 361), (343, 342, 374, 375), (330, 329, 361, 362), (344, 343, 375, 376), (331, 330, 362, 363), (345, 344, 376, 377), (332, 331, 363, 364), (346, 345, 377, 378), (333, 332, 364, 365), (347, 346, 378, 379), (334, 333, 365, 366), (321, 320, 352, 353), (348, 347, 379, 380), (335, 334, 366, 367), (322, 321, 353, 354), (349, 348, 380, 381), (336, 335, 367, 368), (393, 392, 424, 425), (372, 371, 403, 404), (359, 358, 390, 391), (373, 372, 404, 405), (360, 359, 391, 392), (374, 373, 405, 406), (361, 360, 392, 393), (375, 374, 406, 407), (362, 361, 393, 394), (376, 375, 407, 408), (363, 362, 394, 395), (377, 376, 408, 409), (364, 363, 395, 396), (378, 377, 409, 410), (365, 364, 396, 397), (379, 378, 410, 411), (366, 365, 397, 398), (353, 352, 384, 385), (380, 379, 411, 412), (367, 366, 398, 399), (354, 353, 385, 386), (381, 380, 412, 413), (368, 367, 399, 400), (355, 354, 386, 387), (382, 381, 413, 414), (369, 368, 400, 401), (356, 355, 387, 388), (383, 382, 414, 415), (370, 369, 401, 402), (357, 356, 388, 389), (352, 383, 415, 384), (371, 370, 402, 403), (417, 416, 447, 446, 445, 444, 443, 442, 441, 440, 439, 438, 437, 436, 435, 434, 433, 432, 431, 430, 429, 428, 427, 426, 425, 424, 423, 422, 421, 420, 419, 418), (407, 406, 438, 439), (394, 393, 425, 426), (408, 407, 439, 440), (395, 394, 426, 427), (409, 408, 440, 441), (396, 395, 427, 428), (410, 409, 441, 442), (397, 396, 428, 429), (411, 410, 442, 443), (398, 397, 429, 430), (385, 384, 416, 417), (412, 411, 443, 444), (399, 398, 430, 431), (386, 385, 417, 418), (413, 412, 444, 445), (400, 399, 431, 432), (387, 386, 418, 419), (414, 413, 445, 446), (401, 400, 432, 433), (388, 387, 419, 420), (415, 414, 446, 447), (402, 401, 433, 434), (389, 388, 420, 421), (384, 415, 447, 416), (403, 402, 434, 435), (390, 389, 421, 422), (404, 403, 435, 436), (391, 390, 422, 423), (405, 404, 436, 437), (392, 391, 423, 424), (406, 405, 437, 438), (288, 289, 290, 291, 292, 293, 294, 295, 296, 297, 298, 299, 300, 301, 302, 303, 304, 305, 306, 307, 308, 309, 310, 311, 312, 313, 314, 315, 316, 317, 318, 319), (450, 451, 515, 514), (476, 477, 541, 540), (503, 502, 566, 567), (449, 450, 514, 513), (475, 476, 540, 539), (502, 501, 565, 566), (448, 449, 513, 512), (474, 475, 539, 538), (501, 500, 564, 565), (473, 474, 538, 537), (500, 499, 563, 564), (472, 473, 537, 536), (499, 498, 562, 563), (471, 472, 536, 535), (498, 497, 561, 562), (470, 471, 535, 534), (497, 496, 560, 561), (469, 470, 534, 533), (496, 495, 559, 560), (468, 469, 533, 532), (495, 494, 558, 559), (467, 468, 532, 531), (494, 493, 557, 558), (466, 467, 531, 530), (493, 492, 556, 557), (465, 466, 530, 529), (492, 491, 555, 556), (464, 465, 529, 528), (491, 490, 554, 555), (463, 464, 528, 527), (490, 489, 553, 554), (462, 463, 527, 526), (274, 275, 467, 466), (296, 295, 487, 488), (275, 276, 468, 467), (297, 296, 488, 489), (276, 277, 469, 468), (298, 297, 489, 490), (277, 278, 470, 469), (299, 298, 490, 491), (278, 279, 471, 470), (300, 299, 491, 492), (279, 280, 472, 471), (301, 300, 492, 493), (280, 281, 473, 472), (302, 301, 493, 494), (281, 282, 474, 473), (303, 302, 494, 495), (282, 283, 475, 474), (256, 257, 449, 448), (304, 303, 495, 496), (283, 284, 476, 475), (257, 258, 450, 449), (305, 304, 496, 497), (284, 285, 477, 476), (258, 259, 451, 450), (306, 305, 497, 498), (285, 286, 478, 477), (259, 260, 452, 451), (307, 306, 498, 499), (286, 287, 479, 478), (260, 261, 453, 452), (308, 307, 499, 500), (287, 256, 448, 479), (533, 534, 566, 565), (520, 521, 553, 552), (534, 535, 567, 566), (521, 522, 554, 553), (535, 536, 568, 567), (522, 523, 555, 554), (536, 537, 569, 568), (523, 524, 556, 555), (537, 538, 570, 569), (524, 525, 557, 556), (538, 539, 571, 570), (525, 526, 558, 557), (512, 513, 545, 544), (539, 540, 572, 571), (526, 527, 559, 558), (513, 514, 546, 545), (540, 541, 573, 572), (527, 528, 560, 559), (514, 515, 547, 546), (541, 542, 574, 573), (528, 529, 561, 560), (515, 516, 548, 547), (542, 543, 575, 574), (529, 530, 562, 561), (516, 517, 549, 548), (543, 512, 544, 575), (530, 531, 563, 562), (517, 518, 550, 549), (531, 532, 564, 563), (518, 519, 551, 550), (532, 533, 565, 564), (519, 520, 552, 551), (504, 503, 567, 568), (477, 478, 542, 541), (451, 452, 516, 515), (505, 504, 568, 569), (478, 479, 543, 542), (452, 453, 517, 516), (506, 505, 569, 570), (479, 448, 512, 543), (453, 454, 518, 517), (507, 506, 570, 571), (481, 480, 544, 545), (454, 455, 519, 518), (508, 507, 571, 572), (482, 481, 545, 546), (455, 456, 520, 519), (509, 508, 572, 573), (483, 482, 546, 547), (456, 457, 521, 520), (510, 509, 573, 574), (484, 483, 547, 548), (457, 458, 522, 521), (511, 510, 574, 575), (485, 484, 548, 549), (458, 459, 523, 522), (480, 511, 575, 544), (486, 485, 549, 550), (459, 460, 524, 523), (487, 486, 550, 551), (460, 461, 525, 524), (488, 487, 551, 552), (461, 462, 526, 525), (489, 488, 552, 553), (597, 598, 606, 605), (611, 608, 624, 627), (578, 579, 581, 580), (576, 594, 602, 600), (654, 612, 628, 658), (580, 581, 583, 582), (594, 595, 603, 602), (594, 576, 616, 618), (582, 583, 585, 584), (635, 596, 604, 639), (615, 610, 680, 686), (633, 636, 587, 586), (577, 576, 600, 601), (597, 596, 620, 621), (586, 587, 589, 588), (596, 597, 605, 604), (626, 631, 687, 681), (588, 589, 591, 590), (598, 599, 607, 606), (612, 613, 629, 628), (590, 591, 593, 592), (647, 577, 601, 653), (586, 588, 615, 614), (649, 650, 579, 578), (576, 577, 617, 616), (578, 580, 613, 612), (580, 582, 611, 613), (588, 590, 610, 615), (649, 578, 612, 654), (582, 584, 608, 611), (590, 592, 609, 610), (633, 586, 614, 640), (644, 630, 620, 643), (626, 625, 623, 622), (627, 624, 619, 618), (658, 628, 617, 657), (631, 626, 622, 621), (629, 627, 618, 616), (628, 629, 616, 617), (630, 631, 621, 620), (598, 597, 621, 622), (595, 594, 618, 619), (646, 599, 623, 656), (610, 609, 625, 626), (599, 598, 622, 623), (640, 614, 630, 644), (614, 615, 631, 630), (634, 595, 619, 642), (596, 635, 643, 620), (635, 634, 642, 643), (608, 641, 645, 624), (641, 640, 644, 645), (624, 645, 642, 619), (645, 644, 643, 642), (584, 632, 641, 608), (660, 661, 677, 676), (584, 585, 637, 632), (654, 655, 675, 674), (595, 634, 638, 603), (634, 635, 639, 638), (577, 647, 657, 617), (647, 646, 656, 657), (625, 659, 656, 623), (659, 658, 657, 656), (592, 648, 655, 609), (648, 664, 678, 672), (592, 593, 651, 648), (651, 650, 666, 667), (599, 646, 652, 607), (646, 647, 653, 652), (609, 655, 659, 625), (655, 654, 658, 659), (660, 663, 662, 661), (664, 667, 666, 665), (637, 636, 662, 663), (650, 649, 665, 666), (649, 654, 674, 673), (636, 633, 661, 662), (648, 651, 667, 664), (632, 637, 663, 660), (668, 669, 670, 671), (673, 672, 678, 679), (672, 673, 674, 675), (669, 668, 676, 677), (632, 660, 676, 668), (664, 665, 679, 678), (665, 649, 673, 679), (640, 641, 671, 670), (661, 633, 669, 677), (641, 632, 668, 671), (655, 648, 672, 675), (633, 640, 670, 669), (686, 680, 681, 687), (684, 682, 683, 685), (611, 627, 683, 682), (631, 615, 686, 687), (627, 629, 685, 683), (629, 613, 684, 685), (610, 626, 681, 680), (613, 611, 682, 684), (220, 221, 693, 719), (193, 194, 691, 718), (206, 207, 689, 717), (219, 220, 719, 716), (192, 193, 718, 699), (205, 206, 717, 715), (218, 219, 716, 714), (204, 205, 715, 713), (217, 218, 714, 712), (203, 204, 713, 711), (216, 217, 712, 710), (202, 203, 711, 709), (215, 216, 710, 708), (201, 202, 709, 707), (214, 215, 708, 706), (200, 201, 707, 705), (213, 214, 706, 704), (199, 200, 705, 703), (212, 213, 704, 702), (198, 199, 703, 701), (211, 212, 702, 700), (197, 198, 701, 698), (210, 211, 700, 697), (223, 192, 699, 696), (196, 197, 698, 695), (209, 210, 697, 694), (222, 223, 696, 692), (195, 196, 695, 690), (208, 209, 694, 688), (221, 222, 692, 693), (194, 195, 690, 691), (207, 208, 688, 689), (56, 58, 733, 751), (38, 40, 731, 750), (20, 22, 729, 749), (2, 4, 727, 747), (46, 48, 725, 746), (28, 30, 723, 745), (10, 12, 721, 744), (54, 56, 751, 743), (36, 38, 750, 742), (18, 20, 749, 741), (62, 0, 748, 740), (0, 2, 747, 748), (44, 46, 746, 739), (26, 28, 745, 738), (8, 10, 744, 737), (52, 54, 743, 736), (34, 36, 742, 735), (16, 18, 741, 734), (60, 62, 740, 732), (42, 44, 739, 730), (24, 26, 738, 728), (6, 8, 737, 726), (50, 52, 736, 724), (32, 34, 735, 722), (14, 16, 734, 720), (58, 60, 732, 733), (40, 42, 730, 731), (22, 24, 728, 729), (4, 6, 726, 727), (48, 50, 724, 725), (30, 32, 722, 723), (12, 14, 720, 721)])
me_cylinder.polygons.foreach_set('material_index', [0, 0, 0, 0, 0, 0, 0, 0, 0, 0, 0, 0, 0, 0, 0, 0, 0, 0, 0, 0, 0, 0, 0, 0, 0, 0, 0, 0, 0, 0, 1, 0, 0, 2, 0, 0, 0, 0, 0, 0, 0, 0, 0, 0, 0, 0, 0, 0, 0, 0, 0, 0, 0, 0, 0, 0, 0, 0, 0, 0, 0, 0, 0, 0, 0, 0, 0, 0, 0, 0, 0, 0, 0, 0, 0, 0, 0, 0, 0, 0, 0, 0, 0, 0, 0, 0, 0, 0, 0, 0, 0, 0, 0, 0, 0, 0, 0, 0, 0, 4, 0, 4, 0, 4, 0, 4, 0, 4, 0, 4, 0, 4, 0, 4, 0, 4, 0, 4, 0, 4, 0, 4, 0, 4, 0, 4, 0, 4, 0, 4, 0, 4, 0, 4, 0, 4, 0, 4, 0, 4, 0, 4, 0, 4, 0, 4, 0, 4, 0, 4, 0, 4, 0, 4, 0, 4, 0, 4, 0, 4, 0, 4, 1, 2, 2, 2, 2, 2, 2, 2, 2, 2, 2, 2, 2, 2, 2, 2, 2, 2, 2, 2, 2, 2, 2, 2, 2, 2, 2, 2, 2, 2, 2, 2, 0, 1, 1, 1, 1, 1, 1, 1, 1, 1, 1, 1, 1, 1, 1, 1, 1, 1, 1, 1, 1, 1, 1, 1, 1, 1, 1, 1, 1, 1, 1, 1, 0, 0, 0, 0, 0, 0, 0, 0, 0, 0, 0, 0, 0, 0, 0, 0, 0, 0, 0, 0, 0, 0, 0, 0, 0, 0, 0, 0, 0, 0, 0, 0, 0, 0, 0, 0, 0, 0, 0, 0, 0, 0, 0, 0, 0, 0, 0, 0, 0, 0, 0, 0, 0, 0, 0, 0, 0, 0, 0, 0, 0, 0, 0, 1, 1, 1, 1, 1, 1, 1, 1, 1, 1, 1, 1, 1, 1, 1, 1, 1, 1, 1, 1, 1, 1, 1, 1, 1, 1, 1, 1, 1, 1, 1, 1, 0, 1, 1, 1, 1, 1, 1, 1, 1, 1, 1, 1, 1, 1, 1, 1, 1, 1, 1, 1, 1, 1, 1, 1, 1, 1, 1, 1, 1, 1, 1, 1, 4, 0, 0, 0, 0, 0, 0, 0, 0, 0, 0, 0, 0, 0, 0, 0, 0, 0, 0, 0, 0, 0, 0, 0, 0, 0, 0, 0, 0, 0, 0, 0, 4, 4, 4, 4, 4, 4, 4, 4, 4, 4, 4, 4, 4, 4, 4, 4, 4, 4, 4, 4, 4, 4, 4, 4, 4, 4, 4, 4, 4, 4, 4, 4, 3, 0, 0, 0, 0, 0, 0, 0, 0, 0, 0, 0, 0, 0, 0, 0, 0, 0, 0, 0, 0, 0, 0, 0, 0, 0, 0, 0, 0, 0, 0, 0, 0, 0, 0, 0, 0, 0, 0, 0, 0, 0, 0, 0, 0, 0, 0, 0, 0, 0, 0, 0, 0, 0, 0, 0, 0, 0, 0, 0, 0, 0, 0, 0, 0, 0, 0, 0, 0, 0, 0, 0, 0, 0, 0, 0, 0, 0, 0, 0, 0, 0, 0, 0, 0, 0, 0, 0, 0, 0, 0, 0, 0, 0, 0, 0, 0, 0, 0, 0, 0, 0, 0, 0, 0, 0, 0, 0, 0, 0, 0, 0, 0, 0, 0, 0, 0, 0, 0, 0, 0, 0, 0, 0, 0, 0, 0, 0, 0, 1, 1, 1, 1, 1, 1, 1, 1, 1, 1, 1, 1, 1, 1, 1, 1, 1, 1, 1, 1, 1, 1, 1, 1, 1, 1, 1, 1, 1, 1, 1, 1, 1, 1, 1, 1, 1, 1, 1, 1, 1, 1, 1, 1, 1, 1, 1, 1, 1, 1, 1, 1, 1, 1, 1, 1, 1, 1, 1, 1, 1, 1, 1, 1, 1, 1, 1, 0, 1, 1, 1, 1, 1, 1, 0, 1, 1, 1, 1, 1, 1, 1, 1, 1, 1, 1, 1, 1, 1, 1, 1, 1, 1, 1, 1, 1, 1, 1, 1, 1, 2, 2, 2, 2, 2, 2, 2, 2, 2, 2, 2, 2, 2, 2, 2, 2, 2, 2, 2, 2, 2, 2, 2, 2, 2, 2, 2, 2, 2, 2, 2, 2, 1, 1, 1, 1, 1, 1, 1, 1, 1, 1, 1, 1, 1, 1, 1, 1, 1, 1, 1, 1, 1, 1, 1, 1, 1, 1, 1, 1, 1, 1, 1, 1])
_uv = me_cylinder.uv_layers.new(name='UVMap')
_uv.uv.foreach_set('vector', [0.3722, 0.2043, 0.4151, 0.2046, 0.4163, 0.2238, 0.3738, 0.2296, 0.3738, 0.2296, 0.4163, 0.2238, 0.4203, 0.2426, 0.379, 0.2545, 0.379, 0.2545, 0.4203, 0.2426, 0.4269, 0.2607, 0.3878, 0.2784, 0.3878, 0.2784, 0.4269, 0.2607, 0.4361, 0.2777, 0.3998, 0.3008, 0.3998, 0.3008, 0.4361, 0.2777, 0.4476, 0.2932, 0.4149, 0.3212, 0.4149, 0.3212, 0.4476, 0.2932, 0.4612, 0.3069, 0.4329, 0.3393, 0.4329, 0.3393, 0.4612, 0.3069, 0.4766, 0.3185, 0.4532, 0.3547, 0.4532, 0.3547, 0.4766, 0.3185, 0.4935, 0.3278, 0.4755, 0.367, 0.4755, 0.367, 0.4935, 0.3278, 0.5116, 0.3346, 0.4993, 0.376, 0.4993, 0.376, 0.5116, 0.3346, 0.5304, 0.3388, 0.5242, 0.3815, 0.5242, 0.3815, 0.5304, 0.3388, 0.5497, 0.3402, 0.5497, 0.3833, 0.5497, 0.3833, 0.5497, 0.3402, 0.569, 0.3389, 0.5751, 0.3816, 0.5751, 0.3816, 0.569, 0.3389, 0.5879, 0.3347, 0.6002, 0.3761, 0.6002, 0.3761, 0.5879, 0.3347, 0.606, 0.3279, 0.6243, 0.3672, 0.6243, 0.3672, 0.606, 0.3279, 0.623, 0.3185, 0.6471, 0.3547, 0.6471, 0.3547, 0.623, 0.3185, 0.6381, 0.3065, 0.6686, 0.3387, 0.6694, 0.0732, 0.639, 0.1061, 0.6236, 0.09396, 0.6479, 0.05753, 0.6479, 0.05753, 0.6236, 0.09396, 0.6067, 0.08436, 0.6253, 0.04518, 0.6253, 0.04518, 0.6067, 0.08436, 0.5887, 0.07731, 0.6013, 0.03621, 0.6013, 0.03621, 0.5887, 0.07731, 0.5699, 0.07292, 0.5765, 0.03037, 0.5765, 0.03037, 0.5699, 0.07292, 0.5508, 0.07129, 0.5513, 0.02843, 0.5513, 0.02843, 0.5508, 0.07129, 0.5316, 0.07243, 0.526, 0.03001, 0.526, 0.03001, 0.5316, 0.07243, 0.5128, 0.0763, 0.5012, 0.03514, 0.5012, 0.03514, 0.5128, 0.0763, 0.4948, 0.08281, 0.4774, 0.04372, 0.4774, 0.04372, 0.4948, 0.08281, 0.4779, 0.09183, 0.4551, 0.05561, 0.4551, 0.05561, 0.4779, 0.09183, 0.4624, 0.1032, 0.4347, 0.07058, 0.4347, 0.07058, 0.4624, 0.1032, 0.4487, 0.1166, 0.4166, 0.0883, 0.4166, 0.0883, 0.4487, 0.1166, 0.437, 0.1319, 0.4012, 0.1084, 0.4012, 0.1084, 0.437, 0.1319, 0.4277, 0.1487, 0.3889, 0.1306, 0.3889, 0.1306, 0.4277, 0.1487, 0.4208, 0.1666, 0.3798, 0.1543, 0.3741, 0.5183, 0.3829, 0.5032, 0.3966, 0.512, 0.3884, 0.5262, 0.3798, 0.1543, 0.4208, 0.1666, 0.4166, 0.1854, 0.3742, 0.179, 0.3742, 0.179, 0.4166, 0.1854, 0.4151, 0.2046, 0.3722, 0.2043, 0.5366, 0.5104, 0.5458, 0.4962, 0.5569, 0.5044, 0.5484, 0.5176, 0.0728, 0.2235, 0.03019, 0.2292, 0.02866, 0.2038, 0.07163, 0.2043, 0.3463, 0.1746, 0.3742, 0.179, 0.3722, 0.2043, 0.344, 0.2039, 0.07671, 0.2424, 0.03534, 0.2541, 0.03019, 0.2292, 0.0728, 0.2235, 0.3529, 0.1459, 0.3798, 0.1543, 0.3742, 0.179, 0.3463, 0.1746, 0.08328, 0.2605, 0.04399, 0.278, 0.03534, 0.2541, 0.07671, 0.2424, 0.3634, 0.1185, 0.3889, 0.1306, 0.3798, 0.1543, 0.3529, 0.1459, 0.09238, 0.2775, 0.05597, 0.3005, 0.04399, 0.278, 0.08328, 0.2605, 0.3778, 0.09284, 0.4012, 0.1084, 0.3889, 0.1306, 0.3634, 0.1185, 0.1038, 0.2931, 0.07104, 0.321, 0.05597, 0.3005, 0.09238, 0.2775, 0.3956, 0.06952, 0.4166, 0.0883, 0.4012, 0.1084, 0.3778, 0.09284, 0.1174, 0.3069, 0.0889, 0.3392, 0.07104, 0.321, 0.1038, 0.2931, 0.4166, 0.049, 0.4347, 0.07058, 0.4166, 0.0883, 0.3956, 0.06952, 0.1327, 0.3186, 0.1092, 0.3546, 0.0889, 0.3392, 0.1174, 0.3069, 0.4403, 0.0317, 0.4551, 0.05561, 0.4347, 0.07058, 0.4166, 0.049, 0.1496, 0.3279, 0.1315, 0.3671, 0.1092, 0.3546, 0.1327, 0.3186, 0.4662, 0.01796, 0.4774, 0.04372, 0.4551, 0.05561, 0.4403, 0.0317, 0.1677, 0.3348, 0.1553, 0.3761, 0.1315, 0.3671, 0.1496, 0.3279, 0.4938, 0.008056, 0.5012, 0.03514, 0.4774, 0.04372, 0.4662, 0.01796, 0.1866, 0.3391, 0.1802, 0.3817, 0.1553, 0.3761, 0.1677, 0.3348, 0.5225, 0.002181, 0.526, 0.03001, 0.5012, 0.03514, 0.4938, 0.008056, 0.2059, 0.3406, 0.2057, 0.3837, 0.1802, 0.3817, 0.1866, 0.3391, 0.5516, 0.0004223, 0.5513, 0.02843, 0.526, 0.03001, 0.5225, 0.002181, 0.2252, 0.3393, 0.2312, 0.3821, 0.2057, 0.3837, 0.2059, 0.3406, 0.5807, 0.002735, 0.5765, 0.03037, 0.5513, 0.02843, 0.5516, 0.0004223, 0.2442, 0.3352, 0.2563, 0.3767, 0.2312, 0.3821, 0.2252, 0.3393, 0.6095, 0.008924, 0.6013, 0.03621, 0.5765, 0.03037, 0.5807, 0.002735, 0.2623, 0.3284, 0.2804, 0.3678, 0.2563, 0.3767, 0.2442, 0.3352, 0.6372, 0.01947, 0.6253, 0.04518, 0.6013, 0.03621, 0.6095, 0.008924, 0.2793, 0.319, 0.3033, 0.3554, 0.2804, 0.3678, 0.2623, 0.3284, 0.663, 0.03352, 0.6479, 0.05753, 0.6253, 0.04518, 0.6372, 0.01947, 0.2945, 0.3071, 0.3249, 0.3394, 0.3033, 0.3554, 0.2793, 0.319, 0.6869, 0.05026, 0.6694, 0.0732, 0.6479, 0.05753, 0.663, 0.03352, 0.2803, 0.09397, 0.3046, 0.05792, 0.3257, 0.07353, 0.2955, 0.106, 0.6622, 0.3794, 0.6471, 0.3547, 0.6686, 0.3387, 0.6869, 0.3621, 0.2636, 0.08439, 0.2821, 0.04556, 0.3046, 0.05792, 0.2803, 0.09397, 0.6358, 0.3934, 0.6243, 0.3672, 0.6471, 0.3547, 0.6622, 0.3794, 0.2457, 0.07735, 0.2585, 0.03643, 0.2821, 0.04556, 0.2636, 0.08439, 0.6079, 0.4036, 0.6002, 0.3761, 0.6243, 0.3672, 0.6358, 0.3934, 0.227, 0.07296, 0.2338, 0.0307, 0.2585, 0.03643, 0.2457, 0.07735, 0.5789, 0.4097, 0.5751, 0.3816, 0.6002, 0.3761, 0.6079, 0.4036, 0.2079, 0.07129, 0.2086, 0.02851, 0.2338, 0.0307, 0.227, 0.07296, 0.5494, 0.4117, 0.5497, 0.3833, 0.5751, 0.3816, 0.5789, 0.4097, 0.1888, 0.07237, 0.1833, 0.02993, 0.2086, 0.02851, 0.2079, 0.07129, 0.5199, 0.4095, 0.5242, 0.3815, 0.5497, 0.3833, 0.5494, 0.4117, 0.17, 0.07617, 0.1585, 0.03493, 0.1833, 0.02993, 0.1888, 0.07237, 0.491, 0.403, 0.4993, 0.376, 0.5242, 0.3815, 0.5199, 0.4095, 0.1519, 0.08262, 0.1346, 0.04342, 0.1585, 0.03493, 0.17, 0.07617, 0.4634, 0.3926, 0.4755, 0.367, 0.4993, 0.376, 0.491, 0.403, 0.1349, 0.09158, 0.1122, 0.05524, 0.1346, 0.04342, 0.1519, 0.08262, 0.4376, 0.3783, 0.4532, 0.3547, 0.4755, 0.367, 0.4634, 0.3926, 0.1194, 0.1029, 0.09173, 0.07014, 0.1122, 0.05524, 0.1349, 0.09158, 0.4141, 0.3605, 0.4329, 0.3393, 0.4532, 0.3547, 0.4376, 0.3783, 0.1056, 0.1163, 0.07355, 0.08782, 0.09173, 0.07014, 0.1194, 0.1029, 0.3934, 0.3395, 0.4149, 0.3212, 0.4329, 0.3393, 0.4141, 0.3605, 0.09388, 0.1316, 0.05808, 0.1079, 0.07355, 0.08782, 0.1056, 0.1163, 0.3759, 0.3157, 0.3998, 0.3008, 0.4149, 0.3212, 0.3934, 0.3395, 0.08445, 0.1483, 0.04563, 0.13, 0.05808, 0.1079, 0.09388, 0.1316, 0.3619, 0.2898, 0.3878, 0.2784, 0.3998, 0.3008, 0.3759, 0.3157, 0.07752, 0.1663, 0.03646, 0.1537, 0.04563, 0.13, 0.08445, 0.1483, 0.3518, 0.2621, 0.379, 0.2545, 0.3878, 0.2784, 0.3619, 0.2898, 0.07321, 0.185, 0.03077, 0.1785, 0.03646, 0.1537, 0.07752, 0.1663, 0.3458, 0.2333, 0.3738, 0.2296, 0.379, 0.2545, 0.3518, 0.2621, 0.07163, 0.2043, 0.02866, 0.2038, 0.03077, 0.1785, 0.07321, 0.185, 0.344, 0.2039, 0.3722, 0.2043, 0.3738, 0.2296, 0.3458, 0.2333, 0.02866, 0.2038, 0.0004223, 0.2033, 0.002902, 0.1739, 0.03077, 0.1785, 0.788, 0.4568, 0.6877, 0.4568, 0.6877, 0.4282, 0.788, 0.4282, 0.03077, 0.1785, 0.002902, 0.1739, 0.009544, 0.1453, 0.03646, 0.1537, 0.788, 0.4282, 0.6877, 0.4282, 0.6877, 0.3997, 0.788, 0.3997, 0.03646, 0.1537, 0.009544, 0.1453, 0.02021, 0.1178, 0.04563, 0.13, 0.788, 0.3997, 0.6877, 0.3997, 0.6877, 0.3712, 0.788, 0.3712, 0.04563, 0.13, 0.02021, 0.1178, 0.03467, 0.09222, 0.05808, 0.1079, 0.788, 0.3712, 0.6877, 0.3712, 0.6877, 0.3427, 0.788, 0.3427, 0.05808, 0.1079, 0.03467, 0.09222, 0.05263, 0.06894, 0.07355, 0.08782, 0.788, 0.3427, 0.6877, 0.3427, 0.6877, 0.3142, 0.788, 0.3142, 0.07355, 0.08782, 0.05263, 0.06894, 0.07373, 0.04847, 0.09173, 0.07014, 0.788, 0.3142, 0.6877, 0.3142, 0.6877, 0.2856, 0.788, 0.2856, 0.09173, 0.07014, 0.07373, 0.04847, 0.09752, 0.03124, 0.1122, 0.05524, 0.788, 0.2856, 0.6877, 0.2856, 0.6877, 0.2571, 0.788, 0.2571, 0.1122, 0.05524, 0.09752, 0.03124, 0.1235, 0.01758, 0.1346, 0.04342, 0.788, 0.2571, 0.6877, 0.2571, 0.6877, 0.2286, 0.788, 0.2286, 0.1346, 0.04342, 0.1235, 0.01758, 0.1512, 0.007773, 0.1585, 0.03493, 0.788, 0.2286, 0.6877, 0.2286, 0.6877, 0.2001, 0.788, 0.2001, 0.1585, 0.03493, 0.1512, 0.007773, 0.1799, 0.002018, 0.1833, 0.02993, 0.788, 0.2001, 0.6877, 0.2001, 0.6877, 0.1716, 0.788, 0.1716, 0.1833, 0.02993, 0.1799, 0.002018, 0.2092, 0.0004223, 0.2086, 0.02851, 0.788, 0.1716, 0.6877, 0.1716, 0.6877, 0.143, 0.788, 0.143, 0.2086, 0.02851, 0.2092, 0.0004223, 0.2384, 0.003003, 0.2338, 0.0307, 0.788, 0.143, 0.6877, 0.143, 0.6877, 0.1145, 0.788, 0.1145, 0.2338, 0.0307, 0.2384, 0.003003, 0.2669, 0.009674, 0.2585, 0.03643, 0.788, 0.1145, 0.6877, 0.1145, 0.6877, 0.08599, 0.788, 0.08599, 0.2585, 0.03643, 0.2669, 0.009674, 0.2941, 0.02022, 0.2821, 0.04556, 0.788, 0.08599, 0.6877, 0.08599, 0.6877, 0.05746, 0.788, 0.05746, 0.2821, 0.04556, 0.2941, 0.02022, 0.3196, 0.03422, 0.3046, 0.05792, 0.788, 0.05746, 0.6877, 0.05746, 0.6877, 0.02894, 0.788, 0.02894, 0.3046, 0.05792, 0.3196, 0.03422, 0.3431, 0.05087, 0.3257, 0.07353, 0.788, 0.02894, 0.6877, 0.02894, 0.6877, 0.0004223, 0.788, 0.0004223, 0.3249, 0.3394, 0.3431, 0.363, 0.3184, 0.3802, 0.3033, 0.3554, 0.788, 0.9131, 0.6877, 0.9131, 0.6877, 0.8846, 0.788, 0.8846, 0.3033, 0.3554, 0.3184, 0.3802, 0.2919, 0.3941, 0.2804, 0.3678, 0.788, 0.8846, 0.6877, 0.8846, 0.6877, 0.8561, 0.788, 0.8561, 0.2804, 0.3678, 0.2919, 0.3941, 0.2639, 0.4042, 0.2563, 0.3767, 0.788, 0.8561, 0.6877, 0.8561, 0.6877, 0.8275, 0.788, 0.8275, 0.2563, 0.3767, 0.2639, 0.4042, 0.2349, 0.4103, 0.2312, 0.3821, 0.788, 0.8275, 0.6877, 0.8275, 0.6877, 0.799, 0.788, 0.799, 0.2312, 0.3821, 0.2349, 0.4103, 0.2053, 0.4121, 0.2057, 0.3837, 0.788, 0.799, 0.6877, 0.799, 0.6877, 0.7705, 0.788, 0.7705, 0.2057, 0.3837, 0.2053, 0.4121, 0.1758, 0.4098, 0.1802, 0.3817, 0.788, 0.7705, 0.6877, 0.7705, 0.6877, 0.742, 0.788, 0.742, 0.1802, 0.3817, 0.1758, 0.4098, 0.1469, 0.4032, 0.1553, 0.3761, 0.788, 0.742, 0.6877, 0.742, 0.6877, 0.7135, 0.788, 0.7135, 0.1553, 0.3761, 0.1469, 0.4032, 0.1193, 0.3927, 0.1315, 0.3671, 0.788, 0.7135, 0.6877, 0.7135, 0.6877, 0.6849, 0.788, 0.6849, 0.1315, 0.3671, 0.1193, 0.3927, 0.0935, 0.3782, 0.1092, 0.3546, 0.788, 0.6849, 0.6877, 0.6849, 0.6877, 0.6564, 0.788, 0.6564, 0.1092, 0.3546, 0.0935, 0.3782, 0.07002, 0.3603, 0.0889, 0.3392, 0.788, 0.6564, 0.6877, 0.6564, 0.6877, 0.6279, 0.788, 0.6279, 0.0889, 0.3392, 0.07002, 0.3603, 0.04935, 0.3392, 0.07104, 0.321, 0.788, 0.6279, 0.6877, 0.6279, 0.6877, 0.5994, 0.788, 0.5994, 0.07104, 0.321, 0.04935, 0.3392, 0.03192, 0.3154, 0.05597, 0.3005, 0.788, 0.5994, 0.6877, 0.5994, 0.6877, 0.5708, 0.788, 0.5708, 0.05597, 0.3005, 0.03192, 0.3154, 0.01806, 0.2893, 0.04399, 0.278, 0.788, 0.5708, 0.6877, 0.5708, 0.6877, 0.5423, 0.788, 0.5423, 0.04399, 0.278, 0.01806, 0.2893, 0.008078, 0.2616, 0.03534, 0.2541, 0.788, 0.5423, 0.6877, 0.5423, 0.6877, 0.5138, 0.788, 0.5138, 0.03534, 0.2541, 0.008078, 0.2616, 0.002158, 0.2327, 0.03019, 0.2292, 0.788, 0.5138, 0.6877, 0.5138, 0.6877, 0.4853, 0.788, 0.4853, 0.03019, 0.2292, 0.002158, 0.2327, 0.0004223, 0.2033, 0.02866, 0.2038, 0.788, 0.4853, 0.6877, 0.4853, 0.6877, 0.4568, 0.788, 0.4568, 0.6594, 0.4403, 0.6734, 0.4369, 0.6774, 0.4509, 0.6637, 0.4548, 0.6549, 0.4214, 0.6708, 0.4186, 0.6718, 0.4311, 0.6576, 0.4343, 0.5561, 0.7327, 0.5457, 0.7192, 0.5571, 0.7115, 0.5668, 0.7239, 0.5132, 0.5738, 0.517, 0.5573, 0.5302, 0.5611, 0.5268, 0.5765, 0.5939, 0.4489, 0.6082, 0.4399, 0.6148, 0.452, 0.6015, 0.4604, 0.6083, 0.7758, 0.5938, 0.7668, 0.6019, 0.7555, 0.6153, 0.7638, 0.5169, 0.658, 0.5132, 0.6414, 0.5268, 0.6393, 0.5303, 0.6546, 0.5458, 0.4962, 0.5562, 0.4828, 0.5666, 0.4919, 0.5569, 0.5044, 0.6727, 0.7966, 0.6558, 0.7942, 0.6587, 0.7807, 0.673, 0.7833, 0.5457, 0.7192, 0.5365, 0.7049, 0.5485, 0.6982, 0.5571, 0.7115, 0.517, 0.5573, 0.5221, 0.5411, 0.535, 0.5461, 0.5302, 0.5611, 0.6082, 0.4399, 0.6233, 0.4323, 0.6287, 0.4448, 0.6148, 0.452, 0.5938, 0.7668, 0.5803, 0.7566, 0.5893, 0.746, 0.6019, 0.7555, 0.5132, 0.6414, 0.5109, 0.6246, 0.5247, 0.6236, 0.5268, 0.6393, 0.5562, 0.4828, 0.5678, 0.4704, 0.5773, 0.4804, 0.5666, 0.4919, 0.6558, 0.7942, 0.6394, 0.7897, 0.6439, 0.7766, 0.6587, 0.7807, 0.5365, 0.7049, 0.5286, 0.6899, 0.5412, 0.6842, 0.5485, 0.6982, 0.5221, 0.5411, 0.5287, 0.5255, 0.5411, 0.5316, 0.535, 0.5461, 0.6233, 0.4323, 0.6389, 0.4261, 0.6431, 0.4389, 0.6287, 0.4448, 0.5803, 0.7566, 0.5676, 0.7452, 0.5775, 0.7355, 0.5893, 0.746, 0.5102, 0.6076, 0.511, 0.5907, 0.5247, 0.5921, 0.524, 0.6079, 0.5109, 0.6246, 0.5102, 0.6076, 0.524, 0.6079, 0.5247, 0.6236, 0.5678, 0.4704, 0.5803, 0.4591, 0.5889, 0.4698, 0.5773, 0.4804, 0.6394, 0.7897, 0.6235, 0.7835, 0.6293, 0.7709, 0.6439, 0.7766, 0.5286, 0.6899, 0.522, 0.6742, 0.5351, 0.6697, 0.5412, 0.6842, 0.5287, 0.5255, 0.5366, 0.5104, 0.5484, 0.5176, 0.5411, 0.5316, 0.6389, 0.4261, 0.6549, 0.4214, 0.6576, 0.4343, 0.6431, 0.4389, 0.5676, 0.7452, 0.5561, 0.7327, 0.5668, 0.7239, 0.5775, 0.7355, 0.511, 0.5907, 0.5132, 0.5738, 0.5268, 0.5765, 0.5247, 0.5921, 0.5803, 0.4591, 0.5939, 0.4489, 0.6015, 0.4604, 0.5889, 0.4698, 0.6235, 0.7835, 0.6083, 0.7758, 0.6153, 0.7638, 0.6293, 0.7709, 0.522, 0.6742, 0.5169, 0.658, 0.5303, 0.6546, 0.5351, 0.6697, 0.1547, 0.492, 0.1498, 0.503, 0.1196, 0.4885, 0.1245, 0.4798, 0.533, 0.5776, 0.5363, 0.5628, 0.551, 0.5669, 0.548, 0.5804, 0.5364, 0.653, 0.5331, 0.6382, 0.5481, 0.6356, 0.5512, 0.6491, 0.6743, 0.7776, 0.6603, 0.7748, 0.6642, 0.7608, 0.6774, 0.764, 0.5363, 0.5628, 0.5409, 0.5483, 0.5552, 0.5537, 0.551, 0.5669, 0.5331, 0.6382, 0.5311, 0.6231, 0.5462, 0.6218, 0.5481, 0.6356, 0.6603, 0.7748, 0.646, 0.7707, 0.6511, 0.7566, 0.6642, 0.7608, 0.5409, 0.5483, 0.5468, 0.5343, 0.5605, 0.5409, 0.5552, 0.5537, 0.5311, 0.6231, 0.5304, 0.6079, 0.5456, 0.608, 0.5462, 0.6218, 0.646, 0.7707, 0.632, 0.7652, 0.6383, 0.7514, 0.6511, 0.7566, 0.5468, 0.5343, 0.5539, 0.5209, 0.5669, 0.5286, 0.5605, 0.5409, 0.632, 0.7652, 0.6184, 0.7583, 0.626, 0.7451, 0.6383, 0.7514, 0.5539, 0.5209, 0.5621, 0.5081, 0.5744, 0.5169, 0.5669, 0.5286, 0.6184, 0.7583, 0.6055, 0.7503, 0.6142, 0.7378, 0.626, 0.7451, 0.5621, 0.5081, 0.5714, 0.4961, 0.5829, 0.506, 0.5744, 0.5169, 0.6055, 0.7503, 0.5933, 0.7411, 0.6031, 0.7295, 0.6142, 0.7378, 0.5714, 0.4961, 0.5817, 0.4849, 0.5923, 0.4958, 0.5829, 0.506, 0.5933, 0.7411, 0.582, 0.731, 0.5928, 0.7202, 0.6031, 0.7295, 0.5817, 0.4849, 0.593, 0.4748, 0.6026, 0.4865, 0.5923, 0.4958, 0.582, 0.731, 0.5717, 0.7198, 0.5833, 0.71, 0.5928, 0.7202, 0.593, 0.4748, 0.6051, 0.4656, 0.6136, 0.4782, 0.6026, 0.4865, 0.5717, 0.7198, 0.5623, 0.7078, 0.5748, 0.6991, 0.5833, 0.71, 0.6051, 0.4656, 0.6179, 0.4575, 0.6253, 0.4708, 0.6136, 0.4782, 0.5623, 0.7078, 0.554, 0.695, 0.5672, 0.6874, 0.5748, 0.6991, 0.6179, 0.4575, 0.6313, 0.4506, 0.6377, 0.4644, 0.6253, 0.4708, 0.554, 0.695, 0.5469, 0.6815, 0.5608, 0.6751, 0.5672, 0.6874, 0.6313, 0.4506, 0.6453, 0.4449, 0.6505, 0.4591, 0.6377, 0.4644, 0.5304, 0.6079, 0.5311, 0.5927, 0.5462, 0.5941, 0.5456, 0.608, 0.5469, 0.6815, 0.5411, 0.6675, 0.5554, 0.6623, 0.5608, 0.6751, 0.6453, 0.4449, 0.6594, 0.4403, 0.6637, 0.4548, 0.6505, 0.4591, 0.5311, 0.5927, 0.533, 0.5776, 0.548, 0.5804, 0.5462, 0.5941, 0.5411, 0.6675, 0.5364, 0.653, 0.5512, 0.6491, 0.5554, 0.6623, 0.9117, 0.1379, 0.9176, 0.134, 0.9239, 0.1415, 0.9164, 0.1465, 0.1194, 0.6659, 0.122, 0.6744, 0.09208, 0.6833, 0.08882, 0.6734, 0.1498, 0.503, 0.1447, 0.5131, 0.1146, 0.4976, 0.1196, 0.4885, 0.122, 0.6744, 0.1251, 0.6827, 0.09582, 0.6929, 0.09208, 0.6833, 0.1447, 0.5131, 0.1398, 0.5227, 0.1096, 0.507, 0.1146, 0.4976, 0.1251, 0.6827, 0.1285, 0.6908, 0.1, 0.7022, 0.09582, 0.6929, 0.1398, 0.5227, 0.1351, 0.532, 0.1048, 0.5167, 0.1096, 0.507, 0.1285, 0.6908, 0.1323, 0.6988, 0.1046, 0.7112, 0.1, 0.7022, 0.1351, 0.532, 0.1308, 0.5411, 0.1002, 0.5266, 0.1048, 0.5167, 0.1323, 0.6988, 0.1363, 0.7066, 0.1096, 0.7199, 0.1046, 0.7112, 0.1308, 0.5411, 0.1269, 0.5501, 0.09606, 0.5367, 0.1002, 0.5266, 0.1363, 0.7066, 0.1406, 0.7144, 0.1149, 0.7281, 0.1096, 0.7199, 0.1269, 0.5501, 0.1235, 0.5591, 0.09232, 0.547, 0.09606, 0.5367, 0.1406, 0.7144, 0.1451, 0.7222, 0.1204, 0.7358, 0.1149, 0.7281, 0.1235, 0.5591, 0.1205, 0.568, 0.08905, 0.5574, 0.09232, 0.547, 0.1451, 0.7222, 0.1496, 0.73, 0.126, 0.7431, 0.1204, 0.7358, 0.1205, 0.568, 0.118, 0.577, 0.08628, 0.5679, 0.08905, 0.5574, 0.1496, 0.73, 0.154, 0.738, 0.1315, 0.7498, 0.126, 0.7431, 0.1127, 0.6221, 0.1132, 0.631, 0.08108, 0.632, 0.08052, 0.6213, 0.118, 0.577, 0.116, 0.586, 0.08405, 0.5785, 0.08628, 0.5679, 0.154, 0.738, 0.1581, 0.7463, 0.1366, 0.7559, 0.1315, 0.7498, 0.1132, 0.631, 0.114, 0.6399, 0.08219, 0.6426, 0.08108, 0.632, 0.116, 0.586, 0.1144, 0.595, 0.08225, 0.5891, 0.08405, 0.5785, 0.1581, 0.7463, 0.1613, 0.7552, 0.1409, 0.7613, 0.1366, 0.7559, 0.114, 0.6399, 0.1154, 0.6487, 0.08386, 0.653, 0.08219, 0.6426, 0.1144, 0.595, 0.1134, 0.604, 0.08111, 0.5999, 0.08225, 0.5891, 0.1613, 0.4666, 0.1588, 0.48, 0.1289, 0.4716, 0.1324, 0.4641, 0.1154, 0.6487, 0.1172, 0.6574, 0.08608, 0.6633, 0.08386, 0.653, 0.1134, 0.604, 0.1128, 0.6131, 0.08054, 0.6106, 0.08111, 0.5999, 0.1588, 0.48, 0.1547, 0.492, 0.1245, 0.4798, 0.1289, 0.4716, 0.1172, 0.6574, 0.1194, 0.6659, 0.08882, 0.6734, 0.08608, 0.6633, 0.1128, 0.6131, 0.1127, 0.6221, 0.08052, 0.6213, 0.08054, 0.6106, 0.1289, 0.4716, 0.1245, 0.4798, 0.1144, 0.4733, 0.12, 0.4658, 0.9176, 0.134, 0.9226, 0.129, 0.9302, 0.1352, 0.9239, 0.1415, 0.9291, 0.09584, 0.9262, 0.08928, 0.935, 0.08469, 0.9384, 0.09294, 0.1324, 0.4641, 0.1289, 0.4716, 0.12, 0.4658, 0.1255, 0.4596, 0.9226, 0.129, 0.9265, 0.1232, 0.9351, 0.1277, 0.9302, 0.1352, 0.9262, 0.08928, 0.9225, 0.08324, 0.9301, 0.07722, 0.935, 0.08469, 0.1366, 0.7559, 0.1409, 0.7613, 0.1362, 0.7668, 0.1299, 0.7625, 0.9265, 0.1232, 0.9291, 0.1167, 0.9385, 0.1194, 0.9351, 0.1277, 0.9225, 0.08324, 0.9177, 0.07811, 0.9239, 0.07087, 0.9301, 0.07722, 0.1315, 0.7498, 0.1366, 0.7559, 0.1299, 0.7625, 0.1235, 0.7568, 0.9291, 0.1167, 0.9305, 0.1098, 0.9402, 0.1107, 0.9385, 0.1194, 0.9177, 0.07811, 0.9119, 0.07412, 0.9168, 0.06548, 0.9239, 0.07087, 0.126, 0.7431, 0.1315, 0.7498, 0.1235, 0.7568, 0.1171, 0.7503, 0.9305, 0.1098, 0.9305, 0.1028, 0.9402, 0.1017, 0.9402, 0.1107, 0.9119, 0.07412, 0.9055, 0.07129, 0.9085, 0.06192, 0.9168, 0.06548, 0.1204, 0.7358, 0.126, 0.7431, 0.1171, 0.7503, 0.1108, 0.7429, 0.9305, 0.1028, 0.9291, 0.09584, 0.9384, 0.09294, 0.9402, 0.1017, 0.9055, 0.07129, 0.8986, 0.06971, 0.8997, 0.06001, 0.9085, 0.06192, 0.1149, 0.7281, 0.1204, 0.7358, 0.1108, 0.7429, 0.1047, 0.7349, 0.8986, 0.06971, 0.8916, 0.06954, 0.8908, 0.05983, 0.8997, 0.06001, 0.1096, 0.7199, 0.1149, 0.7281, 0.1047, 0.7349, 0.09887, 0.7263, 0.8916, 0.06954, 0.8847, 0.07078, 0.882, 0.0614, 0.8908, 0.05983, 0.1046, 0.7112, 0.1096, 0.7199, 0.09887, 0.7263, 0.09339, 0.7172, 0.8847, 0.07078, 0.8781, 0.07343, 0.8737, 0.06461, 0.882, 0.0614, 0.1, 0.7022, 0.1046, 0.7112, 0.09339, 0.7172, 0.08834, 0.7077, 0.8781, 0.07343, 0.872, 0.0771, 0.866, 0.06932, 0.8737, 0.06461, 0.09582, 0.6929, 0.1, 0.7022, 0.08834, 0.7077, 0.08375, 0.6978, 0.872, 0.0771, 0.8667, 0.08191, 0.8594, 0.07539, 0.866, 0.06932, 0.09208, 0.6833, 0.09582, 0.6929, 0.08375, 0.6978, 0.07967, 0.6875, 0.8667, 0.08191, 0.8624, 0.08755, 0.8541, 0.08259, 0.8594, 0.07539, 0.08882, 0.6734, 0.09208, 0.6833, 0.07967, 0.6875, 0.07612, 0.677, 0.3651, 0.6858, 0.3624, 0.6695, 0.3888, 0.6662, 0.3912, 0.6807, 0.3488, 0.6887, 0.346, 0.6713, 0.3624, 0.6695, 0.3651, 0.6858, 0.4248, 0.8266, 0.4122, 0.8139, 0.4247, 0.8028, 0.4365, 0.8147, 0.4149, 0.462, 0.4274, 0.4499, 0.4381, 0.4621, 0.4265, 0.4734, 0.3468, 0.601, 0.35, 0.5838, 0.3659, 0.5876, 0.363, 0.6037, 0.3804, 0.7711, 0.3718, 0.7555, 0.3867, 0.7483, 0.3948, 0.7628, 0.4691, 0.4198, 0.4844, 0.4126, 0.4896, 0.4263, 0.4764, 0.4334, 0.3664, 0.5339, 0.3741, 0.5183, 0.3884, 0.5262, 0.3812, 0.5409, 0.3528, 0.7059, 0.3488, 0.6887, 0.3651, 0.6858, 0.3689, 0.7019, 0.4382, 0.8385, 0.4248, 0.8266, 0.4365, 0.8147, 0.449, 0.8257, 0.4033, 0.475, 0.4149, 0.462, 0.4265, 0.4734, 0.4156, 0.4856, 0.3448, 0.6185, 0.3468, 0.601, 0.363, 0.6037, 0.3611, 0.6201, 0.39, 0.7861, 0.3804, 0.7711, 0.3948, 0.7628, 0.4038, 0.7768, 0.4545, 0.4287, 0.4691, 0.4198, 0.4764, 0.4334, 0.4632, 0.442, 0.3598, 0.5501, 0.3664, 0.5339, 0.3812, 0.5409, 0.3751, 0.5561, 0.358, 0.7229, 0.3528, 0.7059, 0.3689, 0.7019, 0.3738, 0.7177, 0.4526, 0.8493, 0.4382, 0.8385, 0.449, 0.8257, 0.4623, 0.8356, 0.3926, 0.4887, 0.4033, 0.475, 0.4156, 0.4856, 0.4056, 0.4985, 0.3444, 0.6537, 0.344, 0.6361, 0.3604, 0.6365, 0.3609, 0.653, 0.344, 0.6361, 0.3448, 0.6185, 0.3611, 0.6201, 0.3604, 0.6365, 0.4006, 0.8004, 0.39, 0.7861, 0.4038, 0.7768, 0.4138, 0.7902, 0.4406, 0.4388, 0.4545, 0.4287, 0.4632, 0.442, 0.4503, 0.4516, 0.3543, 0.5668, 0.3598, 0.5501, 0.3751, 0.5561, 0.37, 0.5716, 0.3644, 0.7394, 0.358, 0.7229, 0.3738, 0.7177, 0.3797, 0.7332, 0.468, 0.859, 0.4526, 0.8493, 0.4623, 0.8356, 0.4762, 0.8444, 0.3829, 0.5032, 0.3926, 0.4887, 0.4056, 0.4985, 0.3966, 0.512, 0.346, 0.6713, 0.3444, 0.6537, 0.3609, 0.653, 0.3624, 0.6695, 0.4122, 0.8139, 0.4006, 0.8004, 0.4138, 0.7902, 0.4247, 0.8028, 0.4274, 0.4499, 0.4406, 0.4388, 0.4503, 0.4516, 0.4381, 0.4621, 0.35, 0.5838, 0.3543, 0.5668, 0.37, 0.5716, 0.3659, 0.5876, 0.3718, 0.7555, 0.3644, 0.7394, 0.3797, 0.7332, 0.3867, 0.7483, 0.4849, 0.8668, 0.468, 0.859, 0.4762, 0.8444, 0.4902, 0.8515, 0.2489, 0.413, 0.2641, 0.416, 0.2537, 0.4504, 0.2453, 0.4488, 0.363, 0.6037, 0.3659, 0.5876, 0.3917, 0.5933, 0.3891, 0.6077, 0.4764, 0.4334, 0.4896, 0.4263, 0.5027, 0.4475, 0.4902, 0.4553, 0.3689, 0.7019, 0.3651, 0.6858, 0.3912, 0.6807, 0.3946, 0.695, 0.3611, 0.6201, 0.363, 0.6037, 0.3891, 0.6077, 0.3876, 0.6223, 0.4632, 0.442, 0.4764, 0.4334, 0.4902, 0.4553, 0.4781, 0.4633, 0.3738, 0.7177, 0.3689, 0.7019, 0.3946, 0.695, 0.399, 0.7091, 0.3604, 0.6365, 0.3611, 0.6201, 0.3876, 0.6223, 0.387, 0.6369, 0.4503, 0.4516, 0.4632, 0.442, 0.4781, 0.4633, 0.4666, 0.472, 0.3797, 0.7332, 0.3738, 0.7177, 0.399, 0.7091, 0.4044, 0.7229, 0.4381, 0.4621, 0.4503, 0.4516, 0.4666, 0.472, 0.4556, 0.4814, 0.3867, 0.7483, 0.3797, 0.7332, 0.4044, 0.7229, 0.4106, 0.7363, 0.4265, 0.4734, 0.4381, 0.4621, 0.4556, 0.4814, 0.4453, 0.4916, 0.3948, 0.7628, 0.3867, 0.7483, 0.4106, 0.7363, 0.4178, 0.7492, 0.4156, 0.4856, 0.4265, 0.4734, 0.4453, 0.4916, 0.4357, 0.5025, 0.4038, 0.7768, 0.3948, 0.7628, 0.4178, 0.7492, 0.4259, 0.7616, 0.4056, 0.4985, 0.4156, 0.4856, 0.4357, 0.5025, 0.4269, 0.5139, 0.4138, 0.7902, 0.4038, 0.7768, 0.4259, 0.7616, 0.4348, 0.7735, 0.3966, 0.512, 0.4056, 0.4985, 0.4269, 0.5139, 0.4188, 0.526, 0.4247, 0.8028, 0.4138, 0.7902, 0.4348, 0.7735, 0.4445, 0.7847, 0.3884, 0.5262, 0.3966, 0.512, 0.4188, 0.526, 0.4116, 0.5386, 0.4365, 0.8147, 0.4247, 0.8028, 0.4445, 0.7847, 0.455, 0.7953, 0.3812, 0.5409, 0.3884, 0.5262, 0.4116, 0.5386, 0.4052, 0.5517, 0.449, 0.8257, 0.4365, 0.8147, 0.455, 0.7953, 0.4662, 0.8051, 0.3751, 0.5561, 0.3812, 0.5409, 0.4052, 0.5517, 0.3998, 0.5653, 0.4623, 0.8356, 0.449, 0.8257, 0.4662, 0.8051, 0.4779, 0.8141, 0.3609, 0.653, 0.3604, 0.6365, 0.387, 0.6369, 0.3874, 0.6516, 0.37, 0.5716, 0.3751, 0.5561, 0.3998, 0.5653, 0.3953, 0.5791, 0.4762, 0.8444, 0.4623, 0.8356, 0.4779, 0.8141, 0.4902, 0.8224, 0.3624, 0.6695, 0.3609, 0.653, 0.3874, 0.6516, 0.3888, 0.6662, 0.3659, 0.5876, 0.37, 0.5716, 0.3953, 0.5791, 0.3917, 0.5933, 0.4902, 0.8515, 0.4762, 0.8444, 0.4902, 0.8224, 0.5027, 0.8299, 0.8149, 0.2728, 0.8149, 0.2813, 0.7888, 0.2813, 0.7888, 0.2728, 0.2037, 0.5618, 0.1908, 0.5532, 0.2136, 0.5254, 0.2207, 0.5301, 0.2333, 0.413, 0.2489, 0.413, 0.2453, 0.4488, 0.2368, 0.4488, 0.2181, 0.5678, 0.2037, 0.5618, 0.2207, 0.5301, 0.2285, 0.5333, 0.2181, 0.416, 0.2333, 0.413, 0.2368, 0.4488, 0.2285, 0.4504, 0.2333, 0.5708, 0.2181, 0.5678, 0.2285, 0.5333, 0.2368, 0.535, 0.2037, 0.422, 0.2181, 0.416, 0.2285, 0.4504, 0.2207, 0.4537, 0.2489, 0.5708, 0.2333, 0.5708, 0.2368, 0.535, 0.2453, 0.535, 0.1908, 0.4306, 0.2037, 0.422, 0.2207, 0.4537, 0.2136, 0.4584, 0.2641, 0.5678, 0.2489, 0.5708, 0.2453, 0.535, 0.2537, 0.5333, 0.1798, 0.4416, 0.1908, 0.4306, 0.2136, 0.4584, 0.2076, 0.4644, 0.2785, 0.5618, 0.2641, 0.5678, 0.2537, 0.5333, 0.2615, 0.5301, 0.1712, 0.4545, 0.1798, 0.4416, 0.2076, 0.4644, 0.2029, 0.4715, 0.2914, 0.5532, 0.2785, 0.5618, 0.2615, 0.5301, 0.2686, 0.5254, 0.1652, 0.4689, 0.1712, 0.4545, 0.2029, 0.4715, 0.1996, 0.4793, 0.3024, 0.5422, 0.2914, 0.5532, 0.2686, 0.5254, 0.2746, 0.5194, 0.1622, 0.4841, 0.1652, 0.4689, 0.1996, 0.4793, 0.198, 0.4876, 0.311, 0.4545, 0.317, 0.4689, 0.2825, 0.4793, 0.2793, 0.4715, 0.311, 0.5293, 0.3024, 0.5422, 0.2746, 0.5194, 0.2793, 0.5123, 0.1622, 0.4997, 0.1622, 0.4841, 0.198, 0.4876, 0.198, 0.4961, 0.3024, 0.4416, 0.311, 0.4545, 0.2793, 0.4715, 0.2746, 0.4644, 0.317, 0.5149, 0.311, 0.5293, 0.2793, 0.5123, 0.2825, 0.5045, 0.1652, 0.5149, 0.1622, 0.4997, 0.198, 0.4961, 0.1996, 0.5045, 0.2914, 0.4306, 0.3024, 0.4416, 0.2746, 0.4644, 0.2686, 0.4584, 0.32, 0.4997, 0.317, 0.5149, 0.2825, 0.5045, 0.2842, 0.4961, 0.1712, 0.5293, 0.1652, 0.5149, 0.1996, 0.5045, 0.2029, 0.5123, 0.2785, 0.422, 0.2914, 0.4306, 0.2686, 0.4584, 0.2615, 0.4537, 0.32, 0.4841, 0.32, 0.4997, 0.2842, 0.4961, 0.2842, 0.4876, 0.1798, 0.5422, 0.1712, 0.5293, 0.2029, 0.5123, 0.2076, 0.5194, 0.2641, 0.416, 0.2785, 0.422, 0.2615, 0.4537, 0.2537, 0.4504, 0.317, 0.4689, 0.32, 0.4841, 0.2842, 0.4876, 0.2825, 0.4793, 0.1908, 0.5532, 0.1798, 0.5422, 0.2076, 0.5194, 0.2136, 0.5254, 0.2515, 0.7947, 0.2482, 0.7868, 0.2466, 0.7785, 0.2466, 0.77, 0.2482, 0.7617, 0.2515, 0.7538, 0.2562, 0.7468, 0.2622, 0.7408, 0.2693, 0.7361, 0.2771, 0.7328, 0.2854, 0.7312, 0.2939, 0.7312, 0.3023, 0.7328, 0.3101, 0.7361, 0.3172, 0.7408, 0.3232, 0.7468, 0.3279, 0.7538, 0.3311, 0.7617, 0.3328, 0.77, 0.3328, 0.7785, 0.3311, 0.7868, 0.3279, 0.7947, 0.3232, 0.8017, 0.3172, 0.8077, 0.3101, 0.8125, 0.3023, 0.8157, 0.2939, 0.8174, 0.2854, 0.8174, 0.2771, 0.8157, 0.2693, 0.8125, 0.2622, 0.8077, 0.2562, 0.8017, 0.8149, 0.4256, 0.8149, 0.4341, 0.7888, 0.4341, 0.7888, 0.4256, 0.8149, 0.2643, 0.8149, 0.2728, 0.7888, 0.2728, 0.7888, 0.2643, 0.8149, 0.4171, 0.8149, 0.4256, 0.7888, 0.4256, 0.7888, 0.4171, 0.8149, 0.2558, 0.8149, 0.2643, 0.7888, 0.2643, 0.7888, 0.2558, 0.8149, 0.4086, 0.8149, 0.4171, 0.7888, 0.4171, 0.7888, 0.4086, 0.8149, 0.2473, 0.8149, 0.2558, 0.7888, 0.2558, 0.7888, 0.2473, 0.8149, 0.4001, 0.8149, 0.4086, 0.7888, 0.4086, 0.7888, 0.4001, 0.8149, 0.2388, 0.8149, 0.2473, 0.7888, 0.2473, 0.7888, 0.2388, 0.8149, 0.3916, 0.8149, 0.4001, 0.7888, 0.4001, 0.7888, 0.3916, 0.8149, 0.2303, 0.8149, 0.2388, 0.7888, 0.2388, 0.7888, 0.2303, 0.8149, 0.3407, 0.8149, 0.3492, 0.7888, 0.3492, 0.7888, 0.3407, 0.8149, 0.3831, 0.8149, 0.3916, 0.7888, 0.3916, 0.7888, 0.3831, 0.8149, 0.2218, 0.8149, 0.2303, 0.7888, 0.2303, 0.7888, 0.2218, 0.8149, 0.3322, 0.8149, 0.3407, 0.7888, 0.3407, 0.7888, 0.3322, 0.8149, 0.3746, 0.8149, 0.3831, 0.7888, 0.3831, 0.7888, 0.3746, 0.8149, 0.2133, 0.8149, 0.2218, 0.7888, 0.2218, 0.7888, 0.2133, 0.8149, 0.3237, 0.8149, 0.3322, 0.7888, 0.3322, 0.7888, 0.3237, 0.8149, 0.3662, 0.8149, 0.3746, 0.7888, 0.3746, 0.7888, 0.3662, 0.8149, 0.4765, 0.8149, 0.485, 0.7888, 0.485, 0.7888, 0.4765, 0.8149, 0.3152, 0.8149, 0.3237, 0.7888, 0.3237, 0.7888, 0.3152, 0.8149, 0.3577, 0.8149, 0.3662, 0.7888, 0.3662, 0.7888, 0.3577, 0.8149, 0.468, 0.8149, 0.4765, 0.7888, 0.4765, 0.7888, 0.468, 0.8149, 0.3067, 0.8149, 0.3152, 0.7888, 0.3152, 0.7888, 0.3067, 0.8149, 0.3492, 0.8149, 0.3577, 0.7888, 0.3577, 0.7888, 0.3492, 0.8149, 0.4595, 0.8149, 0.468, 0.7888, 0.468, 0.7888, 0.4595, 0.8149, 0.2982, 0.8149, 0.3067, 0.7888, 0.3067, 0.7888, 0.2982, 0.8149, 0.4511, 0.8149, 0.4595, 0.7888, 0.4595, 0.7888, 0.4511, 0.8149, 0.2897, 0.8149, 0.2982, 0.7888, 0.2982, 0.7888, 0.2897, 0.8149, 0.4426, 0.8149, 0.4511, 0.7888, 0.4511, 0.7888, 0.4426, 0.8149, 0.2813, 0.8149, 0.2897, 0.7888, 0.2897, 0.7888, 0.2813, 0.8149, 0.4341, 0.8149, 0.4426, 0.7888, 0.4426, 0.7888, 0.4341, 0.9291, 0.09584, 0.9305, 0.1028, 0.9305, 0.1098, 0.9291, 0.1167, 0.9265, 0.1232, 0.9226, 0.129, 0.9176, 0.134, 0.9117, 0.1379, 0.9051, 0.1407, 0.8981, 0.1421, 0.8909, 0.1421, 0.8839, 0.1407, 0.877, 0.1381, 0.8708, 0.1343, 0.8655, 0.1292, 0.8613, 0.1231, 0.8585, 0.1157, 0.8573, 0.1081, 0.8577, 0.1008, 0.8594, 0.09391, 0.8624, 0.08755, 0.8667, 0.08191, 0.872, 0.0771, 0.8781, 0.07343, 0.8847, 0.07078, 0.8916, 0.06954, 0.8986, 0.06971, 0.9055, 0.07129, 0.9119, 0.07412, 0.9177, 0.07811, 0.9225, 0.08324, 0.9262, 0.08928, 0.06888, 0.6441, 0.07071, 0.6553, 0.005654, 0.666, 0.003108, 0.6512, 0.07069, 0.5759, 0.06868, 0.5872, 0.002803, 0.5761, 0.005266, 0.5612, 0.8737, 0.06461, 0.866, 0.06932, 0.8304, 0.02173, 0.8477, 0.01103, 0.06765, 0.6328, 0.06888, 0.6441, 0.003108, 0.6512, 0.001385, 0.6363, 0.073, 0.5645, 0.07069, 0.5759, 0.005266, 0.5612, 0.008548, 0.5464, 0.866, 0.06932, 0.8594, 0.07539, 0.8156, 0.03551, 0.8304, 0.02173, 0.06701, 0.6215, 0.06765, 0.6328, 0.001385, 0.6363, 0.0004884, 0.6213, 0.07591, 0.5533, 0.073, 0.5645, 0.008548, 0.5464, 0.01266, 0.5318, 0.8594, 0.07539, 0.8541, 0.08259, 0.8036, 0.05184, 0.8156, 0.03551, 0.07936, 0.5423, 0.07591, 0.5533, 0.01266, 0.5318, 0.0176, 0.5174, 0.8541, 0.08259, 0.8503, 0.09067, 0.795, 0.07006, 0.8036, 0.05184, 0.08332, 0.5315, 0.07936, 0.5423, 0.0176, 0.5174, 0.0234, 0.5033, 0.8503, 0.09067, 0.8481, 0.09931, 0.7901, 0.08945, 0.795, 0.07006, 0.08774, 0.5209, 0.08332, 0.5315, 0.0234, 0.5033, 0.03004, 0.4896, 0.8481, 0.09931, 0.8476, 0.1081, 0.7888, 0.1093, 0.7901, 0.08945, 0.09256, 0.5105, 0.08774, 0.5209, 0.03004, 0.4896, 0.03757, 0.4763, 0.8476, 0.1081, 0.8485, 0.1166, 0.7913, 0.1295, 0.7888, 0.1093, 0.09772, 0.5005, 0.09256, 0.5105, 0.03757, 0.4763, 0.046, 0.4636, 0.8483, 0.1203, 0.8524, 0.1286, 0.8001, 0.1602, 0.7911, 0.1415, 0.1031, 0.4909, 0.09772, 0.5005, 0.046, 0.4636, 0.0554, 0.4515, 0.8524, 0.1286, 0.858, 0.136, 0.8124, 0.1768, 0.8001, 0.1602, 0.1087, 0.4818, 0.1031, 0.4909, 0.0554, 0.4515, 0.06585, 0.4401, 0.858, 0.136, 0.8648, 0.1423, 0.8277, 0.1908, 0.8124, 0.1768, 0.1144, 0.4733, 0.1087, 0.4818, 0.06585, 0.4401, 0.07746, 0.4297, 0.8648, 0.1423, 0.8726, 0.1471, 0.8454, 0.2016, 0.8277, 0.1908, 0.12, 0.4658, 0.1144, 0.4733, 0.07746, 0.4297, 0.0904, 0.4205, 0.8726, 0.1471, 0.8811, 0.1504, 0.8648, 0.209, 0.8454, 0.2016, 0.1255, 0.4596, 0.12, 0.4658, 0.0904, 0.4205, 0.1049, 0.413, 0.8811, 0.1504, 0.8901, 0.152, 0.8852, 0.2125, 0.8648, 0.209, 0.1299, 0.7625, 0.1362, 0.7668, 0.125, 0.8182, 0.1076, 0.8126, 0.8901, 0.152, 0.8992, 0.1519, 0.9059, 0.212, 0.8852, 0.2125, 0.1235, 0.7568, 0.1299, 0.7625, 0.1076, 0.8126, 0.09247, 0.8048, 0.1245, 0.4798, 0.1196, 0.4885, 0.1087, 0.4818, 0.1144, 0.4733, 0.9051, 0.1407, 0.9117, 0.1379, 0.9164, 0.1465, 0.9081, 0.1501, 0.1196, 0.4885, 0.1146, 0.4976, 0.1031, 0.4909, 0.1087, 0.4818, 0.8981, 0.1421, 0.9051, 0.1407, 0.9081, 0.1501, 0.8992, 0.1519, 0.1146, 0.4976, 0.1096, 0.507, 0.09772, 0.5005, 0.1031, 0.4909, 0.8909, 0.1421, 0.8981, 0.1421, 0.8992, 0.1519, 0.8901, 0.152, 0.1096, 0.507, 0.1048, 0.5167, 0.09256, 0.5105, 0.09772, 0.5005, 0.8839, 0.1407, 0.8909, 0.1421, 0.8901, 0.152, 0.8811, 0.1504, 0.1048, 0.5167, 0.1002, 0.5266, 0.08774, 0.5209, 0.09256, 0.5105, 0.877, 0.1381, 0.8839, 0.1407, 0.8811, 0.1504, 0.8726, 0.1471, 0.1002, 0.5266, 0.09606, 0.5367, 0.08332, 0.5315, 0.08774, 0.5209, 0.8708, 0.1343, 0.877, 0.1381, 0.8726, 0.1471, 0.8648, 0.1423, 0.09606, 0.5367, 0.09232, 0.547, 0.07936, 0.5423, 0.08332, 0.5315, 0.8655, 0.1292, 0.8708, 0.1343, 0.8648, 0.1423, 0.858, 0.136, 0.09232, 0.547, 0.08905, 0.5574, 0.07591, 0.5533, 0.07936, 0.5423, 0.8613, 0.1231, 0.8655, 0.1292, 0.858, 0.136, 0.8524, 0.1286, 0.08905, 0.5574, 0.08628, 0.5679, 0.073, 0.5645, 0.07591, 0.5533, 0.08052, 0.6213, 0.08108, 0.632, 0.06765, 0.6328, 0.06701, 0.6215, 0.8585, 0.1157, 0.8613, 0.1231, 0.8524, 0.1286, 0.8483, 0.1203, 0.08628, 0.5679, 0.08405, 0.5785, 0.07069, 0.5759, 0.073, 0.5645, 0.08108, 0.632, 0.08219, 0.6426, 0.06888, 0.6441, 0.06765, 0.6328, 0.8573, 0.1081, 0.8585, 0.1157, 0.8485, 0.1166, 0.8476, 0.1081, 0.08405, 0.5785, 0.08225, 0.5891, 0.06868, 0.5872, 0.07069, 0.5759, 0.08219, 0.6426, 0.08386, 0.653, 0.07071, 0.6553, 0.06888, 0.6441, 0.8577, 0.1008, 0.8573, 0.1081, 0.8476, 0.1081, 0.8481, 0.09931, 0.08225, 0.5891, 0.08111, 0.5999, 0.06754, 0.5986, 0.06868, 0.5872, 0.08386, 0.653, 0.08608, 0.6633, 0.07313, 0.6662, 0.07071, 0.6553, 0.8594, 0.09391, 0.8577, 0.1008, 0.8481, 0.09931, 0.8503, 0.09067, 0.08111, 0.5999, 0.08054, 0.6106, 0.06698, 0.6101, 0.06754, 0.5986, 0.08608, 0.6633, 0.08882, 0.6734, 0.07612, 0.677, 0.07313, 0.6662, 0.8624, 0.08755, 0.8594, 0.09391, 0.8503, 0.09067, 0.8541, 0.08259, 0.08054, 0.6106, 0.08052, 0.6213, 0.06701, 0.6215, 0.06698, 0.6101, 0.8086, 0.7142, 0.7888, 0.7142, 0.7888, 0.6005, 0.8086, 0.6005, 0.8302, 0.4859, 0.85, 0.4859, 0.85, 0.5996, 0.8302, 0.5996, 0.8293, 0.5996, 0.8095, 0.5996, 0.8095, 0.4859, 0.8293, 0.4859, 0.5036, 0.9063, 0.5036, 0.8865, 0.6173, 0.8865, 0.6173, 0.9063, 0.8086, 0.8288, 0.7888, 0.8288, 0.7888, 0.7151, 0.8086, 0.7151, 0.8562, 0.4417, 0.8364, 0.4417, 0.8364, 0.3279, 0.8562, 0.3279, 0.8293, 0.7142, 0.8095, 0.7142, 0.8095, 0.6005, 0.8293, 0.6005, 0.8707, 0.7142, 0.8508, 0.7142, 0.8508, 0.6005, 0.8707, 0.6005, 0.6173, 0.8451, 0.6173, 0.865, 0.5036, 0.865, 0.5036, 0.8451, 0.0004223, 0.9009, 0.0004223, 0.8811, 0.1142, 0.8811, 0.1142, 0.9009, 0.8913, 0.7142, 0.8715, 0.7142, 0.8715, 0.6005, 0.8913, 0.6005, 0.8913, 0.5996, 0.8715, 0.5996, 0.8715, 0.4859, 0.8913, 0.4859, 0.0004223, 0.8595, 0.0004223, 0.8397, 0.1142, 0.8397, 0.1142, 0.8595, 0.0004223, 0.8802, 0.0004223, 0.8604, 0.1142, 0.8604, 0.1142, 0.8802, 0.0004223, 0.8389, 0.0004223, 0.8191, 0.1142, 0.8191, 0.1142, 0.8389, 0.8086, 0.5996, 0.7888, 0.5996, 0.7888, 0.4859, 0.8086, 0.4859, 0.5036, 0.8236, 0.5036, 0.8038, 0.6173, 0.8038, 0.6173, 0.8236, 0.5036, 0.8443, 0.5036, 0.8245, 0.6173, 0.8245, 0.6173, 0.8443, 0.8769, 0.4417, 0.8571, 0.4417, 0.8571, 0.3279, 0.8769, 0.3279, 0.8293, 0.8288, 0.8095, 0.8288, 0.8095, 0.7151, 0.8293, 0.7151, 0.4577, 0.8883, 0.4577, 0.9081, 0.344, 0.9081, 0.344, 0.8883, 0.8562, 0.3271, 0.8364, 0.3271, 0.8364, 0.2133, 0.8562, 0.2133, 0.8769, 0.3271, 0.8571, 0.3271, 0.8571, 0.2133, 0.8769, 0.2133, 0.5036, 0.8856, 0.5036, 0.8658, 0.6173, 0.8658, 0.6173, 0.8856, 0.8707, 0.8288, 0.8508, 0.8288, 0.8508, 0.7151, 0.8707, 0.7151, 0.276, 0.8718, 0.276, 0.8917, 0.1622, 0.8917, 0.1622, 0.8718, 0.3208, 0.413, 0.3407, 0.413, 0.3407, 0.5267, 0.3208, 0.5267, 0.8707, 0.5996, 0.8508, 0.5996, 0.8508, 0.4859, 0.8707, 0.4859, 0.344, 0.8875, 0.344, 0.8676, 0.4577, 0.8676, 0.4577, 0.8875, 0.8355, 0.3271, 0.8157, 0.3271, 0.8157, 0.2133, 0.8355, 0.2133, 0.8355, 0.4417, 0.8157, 0.4417, 0.8157, 0.3279, 0.8355, 0.3279, 0.85, 0.8288, 0.8302, 0.8288, 0.8302, 0.7151, 0.85, 0.7151, 0.882, 0.0614, 0.8737, 0.06461, 0.8477, 0.01103, 0.8668, 0.003842, 0.06868, 0.5872, 0.06754, 0.5986, 0.001192, 0.5912, 0.002803, 0.5761, 0.07071, 0.6553, 0.07313, 0.6662, 0.009018, 0.6806, 0.005654, 0.666, 0.8908, 0.05983, 0.882, 0.0614, 0.8668, 0.003842, 0.8869, 0.0004223, 0.06754, 0.5986, 0.06698, 0.6101, 0.0004223, 0.6063, 0.001192, 0.5912, 0.07313, 0.6662, 0.07612, 0.677, 0.0132, 0.6949, 0.009018, 0.6806, 0.8997, 0.06001, 0.8908, 0.05983, 0.8869, 0.0004223, 0.9074, 0.000944, 0.06698, 0.6101, 0.06701, 0.6215, 0.0004884, 0.6213, 0.0004223, 0.6063, 0.07612, 0.677, 0.07967, 0.6875, 0.01821, 0.709, 0.0132, 0.6949, 0.9085, 0.06192, 0.8997, 0.06001, 0.9074, 0.000944, 0.9274, 0.005428, 0.9402, 0.1017, 0.9384, 0.09294, 0.9957, 0.07626, 0.9996, 0.09629, 0.07967, 0.6875, 0.08375, 0.6978, 0.02404, 0.7227, 0.01821, 0.709, 0.9168, 0.06548, 0.9085, 0.06192, 0.9274, 0.005428, 0.9462, 0.01373, 0.9402, 0.1107, 0.9402, 0.1017, 0.9996, 0.09629, 0.9996, 0.1168, 0.08375, 0.6978, 0.08834, 0.7077, 0.03073, 0.7361, 0.02404, 0.7227, 0.9239, 0.07087, 0.9168, 0.06548, 0.9462, 0.01373, 0.9629, 0.02556, 0.9385, 0.1194, 0.9402, 0.1107, 0.9996, 0.1168, 0.9956, 0.1369, 0.08834, 0.7077, 0.09339, 0.7172, 0.0383, 0.7491, 0.03073, 0.7361, 0.9301, 0.07722, 0.9239, 0.07087, 0.9629, 0.02556, 0.977, 0.04027, 0.9351, 0.1277, 0.9385, 0.1194, 0.9956, 0.1369, 0.9879, 0.1559, 0.09339, 0.7172, 0.09887, 0.7263, 0.04681, 0.7617, 0.0383, 0.7491, 0.935, 0.08469, 0.9301, 0.07722, 0.977, 0.04027, 0.988, 0.05737, 0.9302, 0.1352, 0.9351, 0.1277, 0.9879, 0.1559, 0.9765, 0.1731, 0.09887, 0.7263, 0.1047, 0.7349, 0.05634, 0.7736, 0.04681, 0.7617, 0.9384, 0.09294, 0.935, 0.08469, 0.988, 0.05737, 0.9957, 0.07626, 0.9239, 0.1415, 0.9302, 0.1352, 0.9765, 0.1731, 0.9621, 0.1878, 0.1047, 0.7349, 0.1108, 0.7429, 0.06702, 0.785, 0.05634, 0.7736, 0.9164, 0.1465, 0.9239, 0.1415, 0.9621, 0.1878, 0.9451, 0.1995, 0.1108, 0.7429, 0.1171, 0.7503, 0.07899, 0.7955, 0.06702, 0.785, 0.9081, 0.1501, 0.9164, 0.1465, 0.9451, 0.1995, 0.9261, 0.2077, 0.1171, 0.7503, 0.1235, 0.7568, 0.09247, 0.8048, 0.07899, 0.7955, 0.8992, 0.1519, 0.9081, 0.1501, 0.9261, 0.2077, 0.9059, 0.212, 0.3194, 0.6781, 0.3009, 0.6804, 0.304, 0.6534, 0.31, 0.654, 0.1925, 0.871, 0.1622, 0.8468, 0.1768, 0.836, 0.196, 0.8525, 0.1725, 0.6085, 0.1622, 0.6031, 0.1942, 0.5737, 0.1983, 0.5846, 0.2955, 0.5746, 0.3137, 0.5716, 0.3115, 0.5981, 0.3055, 0.5988, 0.2457, 0.811, 0.2457, 0.8387, 0.2313, 0.8326, 0.2314, 0.8103, 0.1983, 0.5846, 0.1942, 0.5737, 0.2405, 0.5716, 0.236, 0.5828, 0.3137, 0.5716, 0.3397, 0.5854, 0.3172, 0.6065, 0.3115, 0.5981, 0.2014, 0.8264, 0.2074, 0.8267, 0.2118, 0.837, 0.1986, 0.8374, 0.236, 0.5828, 0.2405, 0.5716, 0.2745, 0.5999, 0.2637, 0.6048, 0.3397, 0.6354, 0.3397, 0.6603, 0.3162, 0.6451, 0.3165, 0.6322, 0.2285, 0.7022, 0.2105, 0.703, 0.2105, 0.703, 0.2285, 0.7022, 0.264, 0.6639, 0.2745, 0.6659, 0.2745, 0.6989, 0.2642, 0.6934, 0.2753, 0.5921, 0.2955, 0.5746, 0.3055, 0.5988, 0.2986, 0.6072, 0.2023, 0.7742, 0.1962, 0.7816, 0.1867, 0.7772, 0.1978, 0.764, 0.2642, 0.6934, 0.2745, 0.6989, 0.2424, 0.7283, 0.2384, 0.7174, 0.3397, 0.6603, 0.3194, 0.6781, 0.31, 0.654, 0.3162, 0.6451, 0.2134, 0.7491, 0.1941, 0.7504, 0.1941, 0.7504, 0.2134, 0.7491, 0.2384, 0.7174, 0.2424, 0.7283, 0.1962, 0.7303, 0.2006, 0.7192, 0.3009, 0.6804, 0.2753, 0.6666, 0.2975, 0.6455, 0.304, 0.6534, 0.2457, 0.8387, 0.2245, 0.8656, 0.2157, 0.8506, 0.2313, 0.8326, 0.2006, 0.7192, 0.1962, 0.7303, 0.1622, 0.702, 0.1729, 0.6971, 0.2753, 0.6169, 0.2753, 0.5921, 0.2986, 0.6072, 0.2982, 0.62, 0.2642, 0.6934, 0.2384, 0.7174, 0.2285, 0.7022, 0.2407, 0.6841, 0.1726, 0.6381, 0.1622, 0.6361, 0.1622, 0.6031, 0.1725, 0.6085, 0.2074, 0.8267, 0.2124, 0.8194, 0.2221, 0.8236, 0.2118, 0.837, 0.1725, 0.6085, 0.1983, 0.5846, 0.2082, 0.5997, 0.1959, 0.6178, 0.1983, 0.5846, 0.236, 0.5828, 0.2262, 0.599, 0.2082, 0.5997, 0.2384, 0.7174, 0.2006, 0.7192, 0.2105, 0.703, 0.2285, 0.7022, 0.1726, 0.6381, 0.1725, 0.6085, 0.1959, 0.6178, 0.1964, 0.6405, 0.236, 0.5828, 0.2637, 0.6048, 0.2394, 0.6161, 0.2262, 0.599, 0.2006, 0.7192, 0.1729, 0.6971, 0.1973, 0.6858, 0.2105, 0.703, 0.264, 0.6639, 0.2642, 0.6934, 0.2407, 0.6841, 0.2403, 0.6614, 0.1773, 0.7907, 0.1776, 0.768, 0.1867, 0.7772, 0.1866, 0.7932, 0.2134, 0.7491, 0.2315, 0.7656, 0.2219, 0.7763, 0.2105, 0.7636, 0.196, 0.8525, 0.1768, 0.836, 0.1863, 0.8251, 0.1986, 0.8374, 0.2314, 0.8103, 0.2313, 0.8326, 0.2221, 0.8236, 0.2221, 0.8078, 0.1941, 0.7504, 0.2134, 0.7491, 0.2105, 0.7636, 0.1978, 0.764, 0.2157, 0.8506, 0.196, 0.8525, 0.1986, 0.8374, 0.2118, 0.837, 0.2313, 0.8326, 0.2157, 0.8506, 0.2118, 0.837, 0.2221, 0.8236, 0.1776, 0.768, 0.1941, 0.7504, 0.1978, 0.764, 0.1867, 0.7772, 0.2077, 0.774, 0.2023, 0.7742, 0.1978, 0.764, 0.2105, 0.7636, 0.1958, 0.8194, 0.2014, 0.8264, 0.1986, 0.8374, 0.1863, 0.8251, 0.2123, 0.7943, 0.2123, 0.7817, 0.2219, 0.7763, 0.222, 0.7921, 0.2173, 0.7312, 0.2457, 0.7555, 0.2315, 0.7656, 0.2134, 0.7491, 0.2123, 0.7817, 0.2077, 0.774, 0.2105, 0.7636, 0.2219, 0.7763, 0.1628, 0.7899, 0.1631, 0.7615, 0.1776, 0.768, 0.1773, 0.7907, 0.1631, 0.7615, 0.1858, 0.7352, 0.1941, 0.7504, 0.1776, 0.768, 0.1959, 0.8068, 0.1958, 0.8194, 0.1863, 0.8251, 0.1865, 0.8091, 0.1962, 0.7816, 0.196, 0.7942, 0.1866, 0.7932, 0.1867, 0.7772, 0.196, 0.7942, 0.1959, 0.8068, 0.1865, 0.8091, 0.1866, 0.7932, 0.1622, 0.8468, 0.1625, 0.8183, 0.177, 0.8133, 0.1768, 0.836, 0.1625, 0.8183, 0.1628, 0.7899, 0.1773, 0.7907, 0.177, 0.8133, 0.1768, 0.836, 0.177, 0.8133, 0.1865, 0.8091, 0.1863, 0.8251, 0.177, 0.8133, 0.1773, 0.7907, 0.1866, 0.7932, 0.1865, 0.8091, 0.2637, 0.6048, 0.2639, 0.6343, 0.2398, 0.6388, 0.2394, 0.6161, 0.2639, 0.6343, 0.264, 0.6639, 0.264, 0.6639, 0.2639, 0.6343, 0.2637, 0.6048, 0.2745, 0.5999, 0.2745, 0.6329, 0.2639, 0.6343, 0.2457, 0.811, 0.2457, 0.7833, 0.2457, 0.7833, 0.2457, 0.811, 0.3397, 0.5854, 0.3397, 0.6104, 0.3169, 0.6194, 0.3172, 0.6065, 0.3397, 0.6104, 0.3397, 0.6354, 0.3165, 0.6322, 0.3169, 0.6194, 0.2124, 0.8194, 0.2124, 0.8068, 0.2221, 0.8078, 0.2221, 0.8236, 0.2124, 0.8068, 0.2123, 0.7943, 0.222, 0.7921, 0.2221, 0.8078, 0.2315, 0.7656, 0.2314, 0.788, 0.222, 0.7921, 0.2219, 0.7763, 0.2314, 0.788, 0.2314, 0.8103, 0.2221, 0.8078, 0.222, 0.7921, 0.1729, 0.6971, 0.1728, 0.6676, 0.1968, 0.6632, 0.1973, 0.6858, 0.1728, 0.6676, 0.1728, 0.6676, 0.1728, 0.6676, 0.1728, 0.6676, 0.1729, 0.6971, 0.1622, 0.702, 0.1622, 0.6691, 0.1728, 0.6676, 0.0, 0.0, 0.0, 0.0, 0.0, 0.0, 0.0, 0.0, 0.2753, 0.6666, 0.2753, 0.6417, 0.2979, 0.6327, 0.2975, 0.6455, 0.2753, 0.6417, 0.2753, 0.6169, 0.2982, 0.62, 0.2979, 0.6327, 0.2457, 0.7555, 0.2457, 0.7833, 0.2314, 0.788, 0.2315, 0.7656, 0.2457, 0.7833, 0.2457, 0.811, 0.2314, 0.8103, 0.2314, 0.788, 0.2639, 0.6343, 0.2745, 0.6329, 0.2745, 0.6659, 0.264, 0.6639, 0.1728, 0.6676, 0.1622, 0.6691, 0.1622, 0.6361, 0.1726, 0.6381, 0.0, 0.0, 0.0, 0.0, 0.0, 0.0, 0.0, 0.0, 0.1622, 0.6361, 0.1726, 0.6381, 0.1726, 0.6381, 0.1622, 0.6361, 0.1726, 0.6381, 0.1964, 0.6405, 0.1964, 0.6405, 0.1726, 0.6381, 0.2745, 0.6659, 0.264, 0.6639, 0.264, 0.6639, 0.2745, 0.6659, 0.1728, 0.6676, 0.1622, 0.6691, 0.1622, 0.6691, 0.1728, 0.6676, 0.2639, 0.6343, 0.2745, 0.6329, 0.2745, 0.6329, 0.2639, 0.6343, 0.2639, 0.6343, 0.264, 0.6639, 0.2403, 0.6614, 0.2398, 0.6388, 0.1726, 0.6381, 0.1728, 0.6676, 0.1728, 0.6676, 0.1726, 0.6381, 0.1728, 0.6676, 0.1726, 0.6381, 0.1964, 0.6405, 0.1968, 0.6632, 0.264, 0.6639, 0.2639, 0.6343, 0.2639, 0.6343, 0.264, 0.6639, 0.2639, 0.6343, 0.2639, 0.6343, 0.2639, 0.6343, 0.2639, 0.6343, 0.1728, 0.6676, 0.1726, 0.6381, 0.1726, 0.6381, 0.1728, 0.6676, 0.1726, 0.6381, 0.1726, 0.6381, 0.1726, 0.6381, 0.1726, 0.6381, 0.1628, 0.7899, 0.1625, 0.8183, 0.1625, 0.8183, 0.1628, 0.7899, 0.264, 0.6639, 0.264, 0.6639, 0.264, 0.6639, 0.264, 0.6639, 0.2398, 0.6388, 0.2639, 0.6343, 0.2639, 0.6343, 0.2398, 0.6388, 0.1968, 0.6632, 0.1728, 0.6676, 0.1728, 0.6676, 0.1968, 0.6632, 0.264, 0.6639, 0.2403, 0.6614, 0.2403, 0.6614, 0.264, 0.6639, 0.1858, 0.7352, 0.2173, 0.7312, 0.2134, 0.7491, 0.1941, 0.7504, 0.2245, 0.8656, 0.1925, 0.871, 0.196, 0.8525, 0.2157, 0.8506, 0.1925, 0.871, 0.196, 0.8525, 0.196, 0.8525, 0.1925, 0.871, 0.1941, 0.7504, 0.1858, 0.7352, 0.1858, 0.7352, 0.1941, 0.7504, 0.196, 0.8525, 0.2157, 0.8506, 0.2157, 0.8506, 0.196, 0.8525, 0.2157, 0.8506, 0.2245, 0.8656, 0.2245, 0.8656, 0.2157, 0.8506, 0.2173, 0.7312, 0.2134, 0.7491, 0.2134, 0.7491, 0.2173, 0.7312, 0.2082, 0.5997, 0.2262, 0.599, 0.2262, 0.599, 0.2082, 0.5997, 0.5351, 0.6697, 0.5303, 0.6546, 0.5364, 0.653, 0.5411, 0.6675, 0.5247, 0.5921, 0.5268, 0.5765, 0.533, 0.5776, 0.5311, 0.5927, 0.6431, 0.4389, 0.6576, 0.4343, 0.6594, 0.4403, 0.6453, 0.4449, 0.5412, 0.6842, 0.5351, 0.6697, 0.5411, 0.6675, 0.5469, 0.6815, 0.524, 0.6079, 0.5247, 0.5921, 0.5311, 0.5927, 0.5304, 0.6079, 0.6287, 0.4448, 0.6431, 0.4389, 0.6453, 0.4449, 0.6313, 0.4506, 0.5485, 0.6982, 0.5412, 0.6842, 0.5469, 0.6815, 0.554, 0.695, 0.6148, 0.452, 0.6287, 0.4448, 0.6313, 0.4506, 0.6179, 0.4575, 0.5571, 0.7115, 0.5485, 0.6982, 0.554, 0.695, 0.5623, 0.7078, 0.6015, 0.4604, 0.6148, 0.452, 0.6179, 0.4575, 0.6051, 0.4656, 0.5668, 0.7239, 0.5571, 0.7115, 0.5623, 0.7078, 0.5717, 0.7198, 0.5889, 0.4698, 0.6015, 0.4604, 0.6051, 0.4656, 0.593, 0.4748, 0.5775, 0.7355, 0.5668, 0.7239, 0.5717, 0.7198, 0.582, 0.731, 0.5773, 0.4804, 0.5889, 0.4698, 0.593, 0.4748, 0.5817, 0.4849, 0.5893, 0.746, 0.5775, 0.7355, 0.582, 0.731, 0.5933, 0.7411, 0.5666, 0.4919, 0.5773, 0.4804, 0.5817, 0.4849, 0.5714, 0.4961, 0.6019, 0.7555, 0.5893, 0.746, 0.5933, 0.7411, 0.6055, 0.7503, 0.5569, 0.5044, 0.5666, 0.4919, 0.5714, 0.4961, 0.5621, 0.5081, 0.6153, 0.7638, 0.6019, 0.7555, 0.6055, 0.7503, 0.6184, 0.7583, 0.5484, 0.5176, 0.5569, 0.5044, 0.5621, 0.5081, 0.5539, 0.5209, 0.6293, 0.7709, 0.6153, 0.7638, 0.6184, 0.7583, 0.632, 0.7652, 0.5411, 0.5316, 0.5484, 0.5176, 0.5539, 0.5209, 0.5468, 0.5343, 0.6439, 0.7766, 0.6293, 0.7709, 0.632, 0.7652, 0.646, 0.7707, 0.5247, 0.6236, 0.524, 0.6079, 0.5304, 0.6079, 0.5311, 0.6231, 0.535, 0.5461, 0.5411, 0.5316, 0.5468, 0.5343, 0.5409, 0.5483, 0.6587, 0.7807, 0.6439, 0.7766, 0.646, 0.7707, 0.6603, 0.7748, 0.5268, 0.6393, 0.5247, 0.6236, 0.5311, 0.6231, 0.5331, 0.6382, 0.5302, 0.5611, 0.535, 0.5461, 0.5409, 0.5483, 0.5363, 0.5628, 0.673, 0.7833, 0.6587, 0.7807, 0.6603, 0.7748, 0.6743, 0.7776, 0.5303, 0.6546, 0.5268, 0.6393, 0.5331, 0.6382, 0.5364, 0.653, 0.5268, 0.5765, 0.5302, 0.5611, 0.5363, 0.5628, 0.533, 0.5776, 0.6576, 0.4343, 0.6718, 0.4311, 0.6734, 0.4369, 0.6594, 0.4403, 0.5157, 0.6764, 0.5104, 0.6596, 0.5169, 0.658, 0.522, 0.6742, 0.6207, 0.7895, 0.6049, 0.7816, 0.6083, 0.7758, 0.6235, 0.7835, 0.5762, 0.4539, 0.5902, 0.4433, 0.5939, 0.4489, 0.5803, 0.4591, 0.5044, 0.59, 0.5067, 0.5725, 0.5132, 0.5738, 0.511, 0.5907, 0.5629, 0.7498, 0.5509, 0.7369, 0.5561, 0.7327, 0.5676, 0.7452, 0.6369, 0.4199, 0.6535, 0.4152, 0.6549, 0.4214, 0.6389, 0.4261, 0.5227, 0.5225, 0.5309, 0.507, 0.5366, 0.5104, 0.5287, 0.5255, 0.5225, 0.6926, 0.5157, 0.6764, 0.522, 0.6742, 0.5286, 0.6899, 0.6372, 0.796, 0.6207, 0.7895, 0.6235, 0.7835, 0.6394, 0.7897, 0.5632, 0.4656, 0.5762, 0.4539, 0.5803, 0.4591, 0.5678, 0.4704, 0.5043, 0.6251, 0.5036, 0.6075, 0.5102, 0.6076, 0.5109, 0.6246, 0.5036, 0.6075, 0.5044, 0.59, 0.511, 0.5907, 0.5102, 0.6076, 0.5759, 0.7616, 0.5629, 0.7498, 0.5676, 0.7452, 0.5803, 0.7566, 0.6207, 0.4262, 0.6369, 0.4199, 0.6389, 0.4261, 0.6233, 0.4323, 0.5159, 0.5387, 0.5227, 0.5225, 0.5287, 0.5255, 0.5221, 0.5411, 0.5306, 0.7082, 0.5225, 0.6926, 0.5286, 0.6899, 0.5365, 0.7049, 0.6544, 0.8007, 0.6372, 0.796, 0.6394, 0.7897, 0.6558, 0.7942, 0.5512, 0.4784, 0.5632, 0.4656, 0.5678, 0.4704, 0.5562, 0.4828, 0.5066, 0.6425, 0.5043, 0.6251, 0.5109, 0.6246, 0.5132, 0.6414, 0.59, 0.7722, 0.5759, 0.7616, 0.5803, 0.7566, 0.5938, 0.7668, 0.6051, 0.4341, 0.6207, 0.4262, 0.6233, 0.4323, 0.6082, 0.4399, 0.5106, 0.5554, 0.5159, 0.5387, 0.5221, 0.5411, 0.517, 0.5573, 0.5401, 0.723, 0.5306, 0.7082, 0.5365, 0.7049, 0.5457, 0.7192, 0.6725, 0.803, 0.6544, 0.8007, 0.6558, 0.7942, 0.6727, 0.7966, 0.5404, 0.4923, 0.5512, 0.4784, 0.5562, 0.4828, 0.5458, 0.4962, 0.5104, 0.6596, 0.5066, 0.6425, 0.5132, 0.6414, 0.5169, 0.658, 0.6049, 0.7816, 0.59, 0.7722, 0.5938, 0.7668, 0.6083, 0.7758, 0.5902, 0.4433, 0.6051, 0.4341, 0.6082, 0.4399, 0.5939, 0.4489, 0.5067, 0.5725, 0.5106, 0.5554, 0.517, 0.5573, 0.5132, 0.5738, 0.5509, 0.7369, 0.5401, 0.723, 0.5457, 0.7192, 0.5561, 0.7327, 0.6535, 0.4152, 0.6704, 0.4126, 0.6708, 0.4186, 0.6549, 0.4214, 0.5309, 0.507, 0.5404, 0.4923, 0.5458, 0.4962, 0.5366, 0.5104])
me_cylinder.materials.append(mat_material_001)
me_cylinder.materials.append(mat_material_002)
me_cylinder.materials.append(mat_material_003)
me_cylinder.materials.append(mat_material_004)
me_cylinder.materials.append(mat_material_005)
me_cylinder.use_remesh_fix_poles = True
me_cylinder.use_remesh_preserve_attributes = False
me_cylinder.update()

# ---- objects
ob_light = bpy.data.objects.new('Light', light_light)
ob_camera = bpy.data.objects.new('Camera', cam_camera)
ob_cylinder = bpy.data.objects.new('Cylinder', me_cylinder)
ob_light_001 = bpy.data.objects.new('Light.001', light_light_001)
ob_light_002 = bpy.data.objects.new('Light.002', light_light_002)

# ---- transforms, parenting, visibility, modifiers, constraints
ob_light.location = (4.076, 1.005, 5.904)
ob_light.rotation_euler = (0.6503, 0.05522, 1.866)
ob_light.lock_rotations_4d = False
ob_light.empty_display_type = 'ARROWS'
ob_light.color = (0.0, 0.0, 0.0, 0.0)
ob_light.lineart.crease_threshold = 0.0
ob_camera.location = (2.852, -3.679, 1.893)
ob_camera.rotation_euler = (1.109, 0.0, 0.8149)
ob_camera.lock_rotations_4d = False
ob_camera.empty_display_type = 'ARROWS'
ob_camera.color = (0.0, 0.0, 0.0, 0.0)
ob_camera.display_type = 'WIRE'
ob_camera.lineart.crease_threshold = 0.0
ob_cylinder.location = (0.0, 0.0, 0.0)
ob_light_001.location = (-2.917, -4.628, -0.2475)
ob_light_001.rotation_euler = (0.6503, 0.05522, 1.866)
ob_light_001.lock_rotations_4d = False
ob_light_001.empty_display_type = 'ARROWS'
ob_light_001.color = (0.0, 0.0, 0.0, 0.0)
ob_light_001.lineart.crease_threshold = 0.0
ob_light_002.location = (-0.1002, -1.05, -0.2475)
ob_light_002.rotation_euler = (0.6503, 0.05522, 1.866)
ob_light_002.lock_rotations_4d = False
ob_light_002.empty_display_type = 'ARROWS'
ob_light_002.color = (0.0, 0.0, 0.0, 0.0)
ob_light_002.lineart.crease_threshold = 0.0

# ---- collection membership
col_collection.objects.link(ob_light)
col_collection.objects.link(ob_camera)
col_collection.objects.link(ob_cylinder)
col_collection.objects.link(ob_light_001)
col_collection.objects.link(ob_light_002)

# ---- scene / render settings (as saved in the file)
scene.camera = ob_camera
scene.frame_start = 1; scene.frame_end = 250; scene.frame_set(1)
scene.render.engine = 'CYCLES'
scene.render.resolution_x = 128
scene.render.resolution_y = 128
scene.cycles.use_denoising = False
scene.cycles.samples = 128
scene.cycles.sampling_pattern = 'TABULATED_SOBOL'
scene.cycles.use_adaptive_sampling = False
scene.cycles.use_light_tree = False
scene.cycles.bake_type = 'DIFFUSE'
scene.view_settings.view_transform = 'Standard'
bpy.context.view_layer.update()
